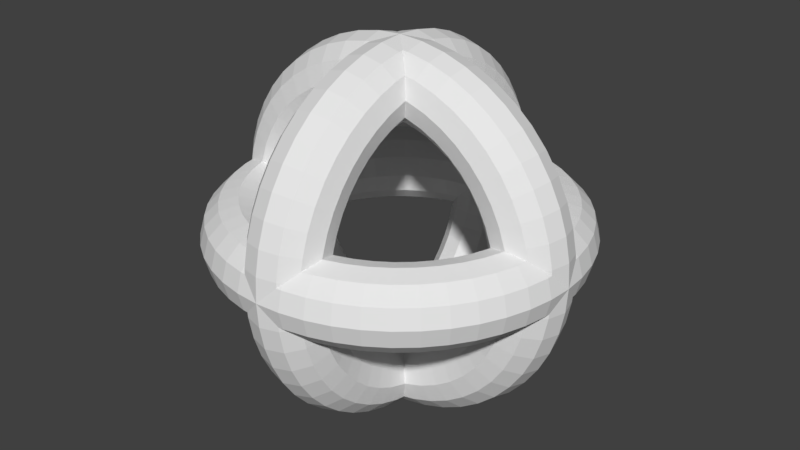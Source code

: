 # Source: Goal.blend  (saved by Blender 2.79.6; exported with 4.5.12 LTS)
import bpy
from mathutils import Matrix  # noqa: F401  (used for matrix-valued properties, if any)

bpy.ops.wm.read_factory_settings(use_empty=True)
scene = bpy.context.scene
scene.name = 'Scene'

# ---- collections
col_collection_1 = bpy.data.collections.new('Collection 1'); scene.collection.children.link(col_collection_1)

# ---- world
world_world = bpy.data.worlds.new('World'); scene.world = world_world
world_world.color = (0.05088, 0.05088, 0.05088)
world_world.use_sun_shadow = False
world_world.sun_shadow_jitter_overblur = 0.0

# ---- meshes
me_torus = bpy.data.meshes.new('Torus')
me_torus.from_pydata([(0.5, 0.0, 0.5), (0.4866, 0.0, 0.55), (0.45, 0.0, 0.5866), (0.4, 0.0, 0.6), (0.35, 0.0, 0.5866), (0.3134, 0.0, 0.55), (0.3134, 0.0, 0.45), (0.35, 0.0, 0.4134), (0.4, 0.0, 0.4), (0.45, 0.0, 0.4134), (0.4866, 0.0, 0.45), (0.4957, 0.06526, 0.5), (0.4824, 0.06351, 0.55), (0.4462, 0.05874, 0.5866), (0.3966, 0.05221, 0.6), (0.347, 0.04568, 0.5866), (0.3107, 0.04091, 0.55), (0.2974, 0.03916, 0.5), (0.3107, 0.04091, 0.45), (0.347, 0.04568, 0.4134), (0.3966, 0.05221, 0.4), (0.4462, 0.05874, 0.4134), (0.4824, 0.06351, 0.45), (0.483, 0.1294, 0.5), (0.47, 0.1259, 0.55), (0.4347, 0.1165, 0.5866), (0.3864, 0.1035, 0.6), (0.3381, 0.09059, 0.5866), (0.3027, 0.08111, 0.55), (0.2898, 0.07765, 0.5), (0.3027, 0.08111, 0.45), (0.3381, 0.09059, 0.4134), (0.3864, 0.1035, 0.4), (0.4347, 0.1165, 0.4134), (0.47, 0.1259, 0.45), (0.4619, 0.1913, 0.5), (0.4496, 0.1862, 0.55), (0.4157, 0.1722, 0.5866), (0.3696, 0.1531, 0.6), (0.3234, 0.1339, 0.5866), (0.2895, 0.1199, 0.55), (0.2772, 0.1148, 0.5), (0.2895, 0.1199, 0.45), (0.3234, 0.1339, 0.4134), (0.3696, 0.1531, 0.4), (0.4157, 0.1722, 0.4134), (0.4496, 0.1862, 0.45), (0.433, 0.25, 0.5), (0.4214, 0.2433, 0.55), (0.3897, 0.225, 0.5866), (0.3464, 0.2, 0.6), (0.3031, 0.175, 0.5866), (0.2714, 0.1567, 0.55), (0.2598, 0.15, 0.5), (0.2714, 0.1567, 0.45), (0.3031, 0.175, 0.4134), (0.3464, 0.2, 0.4), (0.3897, 0.225, 0.4134), (0.4214, 0.2433, 0.45), (0.3967, 0.3044, 0.5), (0.386, 0.2962, 0.55), (0.357, 0.2739, 0.5866), (0.3173, 0.2435, 0.6), (0.2777, 0.2131, 0.5866), (0.2486, 0.1908, 0.55), (0.238, 0.1826, 0.5), (0.2486, 0.1908, 0.45), (0.2777, 0.2131, 0.4134), (0.3173, 0.2435, 0.4), (0.357, 0.2739, 0.4134), (0.386, 0.2962, 0.45), (0.3536, 0.3536, 0.5), (0.3441, 0.3441, 0.55), (0.3182, 0.3182, 0.5866), (0.2828, 0.2828, 0.6), (0.2475, 0.2475, 0.5866), (0.2216, 0.2216, 0.55), (0.2121, 0.2121, 0.5), (0.2216, 0.2216, 0.45), (0.2475, 0.2475, 0.4134), (0.2828, 0.2828, 0.4), (0.3182, 0.3182, 0.4134), (0.3441, 0.3441, 0.45), (0.3044, 0.3967, 0.5), (0.2962, 0.386, 0.55), (0.2739, 0.357, 0.5866), (0.2435, 0.3173, 0.6), (0.2131, 0.2777, 0.5866), (0.1908, 0.2486, 0.55), (0.1826, 0.238, 0.5), (0.1908, 0.2486, 0.45), (0.2131, 0.2777, 0.4134), (0.2435, 0.3173, 0.4), (0.2739, 0.357, 0.4134), (0.2962, 0.386, 0.45), (0.25, 0.433, 0.5), (0.2433, 0.4214, 0.55), (0.225, 0.3897, 0.5866), (0.2, 0.3464, 0.6), (0.175, 0.3031, 0.5866), (0.1567, 0.2714, 0.55), (0.15, 0.2598, 0.5), (0.1567, 0.2714, 0.45), (0.175, 0.3031, 0.4134), (0.2, 0.3464, 0.4), (0.225, 0.3897, 0.4134), (0.2433, 0.4214, 0.45), (0.1913, 0.4619, 0.5), (0.1862, 0.4496, 0.55), (0.1722, 0.4157, 0.5866), (0.1531, 0.3696, 0.6), (0.1339, 0.3234, 0.5866), (0.1199, 0.2895, 0.55), (0.1148, 0.2772, 0.5), (0.1199, 0.2895, 0.45), (0.1339, 0.3234, 0.4134), (0.1531, 0.3696, 0.4), (0.1722, 0.4157, 0.4134), (0.1862, 0.4496, 0.45), (0.1294, 0.483, 0.5), (0.1259, 0.47, 0.55), (0.1165, 0.4347, 0.5866), (0.1035, 0.3864, 0.6), (0.09059, 0.3381, 0.5866), (0.08111, 0.3027, 0.55), (0.07765, 0.2898, 0.5), (0.08111, 0.3027, 0.45), (0.09059, 0.3381, 0.4134), (0.1035, 0.3864, 0.4), (0.1165, 0.4347, 0.4134), (0.1259, 0.47, 0.45), (0.06526, 0.4957, 0.5), (0.06351, 0.4824, 0.55), (0.05874, 0.4462, 0.5866), (0.05221, 0.3966, 0.6), (0.04568, 0.347, 0.5866), (0.04091, 0.3107, 0.55), (0.03916, 0.2974, 0.5), (0.04091, 0.3107, 0.45), (0.04568, 0.347, 0.4134), (0.05221, 0.3966, 0.4), (0.05874, 0.4462, 0.4134), (0.06351, 0.4824, 0.45), (3.674e-08, 0.4866, 0.55), (3.397e-08, 0.45, 0.5866), (3.02e-08, 0.4, 0.6), (2.642e-08, 0.35, 0.5866), (2.366e-08, 0.3134, 0.55), (2.366e-08, 0.3134, 0.45), (2.642e-08, 0.35, 0.4134), (3.02e-08, 0.4, 0.4), (3.397e-08, 0.45, 0.4134), (3.674e-08, 0.4866, 0.45), (-0.06526, 0.4957, 0.5), (-0.06351, 0.4824, 0.55), (-0.05874, 0.4462, 0.5866), (-0.05221, 0.3966, 0.6), (-0.04568, 0.347, 0.5866), (-0.04091, 0.3107, 0.55), (-0.03916, 0.2974, 0.5), (-0.04091, 0.3107, 0.45), (-0.04568, 0.347, 0.4134), (-0.05221, 0.3966, 0.4), (-0.05874, 0.4462, 0.4134), (-0.06351, 0.4824, 0.45), (-0.1294, 0.483, 0.5), (-0.1259, 0.47, 0.55), (-0.1165, 0.4347, 0.5866), (-0.1035, 0.3864, 0.6), (-0.09059, 0.3381, 0.5866), (-0.08111, 0.3027, 0.55), (-0.07765, 0.2898, 0.5), (-0.08111, 0.3027, 0.45), (-0.09059, 0.3381, 0.4134), (-0.1035, 0.3864, 0.4), (-0.1165, 0.4347, 0.4134), (-0.1259, 0.47, 0.45), (-0.1913, 0.4619, 0.5), (-0.1862, 0.4496, 0.55), (-0.1722, 0.4157, 0.5866), (-0.1531, 0.3696, 0.6), (-0.1339, 0.3234, 0.5866), (-0.1199, 0.2895, 0.55), (-0.1148, 0.2772, 0.5), (-0.1199, 0.2895, 0.45), (-0.1339, 0.3234, 0.4134), (-0.1531, 0.3696, 0.4), (-0.1722, 0.4157, 0.4134), (-0.1862, 0.4496, 0.45), (-0.25, 0.433, 0.5), (-0.2433, 0.4214, 0.55), (-0.225, 0.3897, 0.5866), (-0.2, 0.3464, 0.6), (-0.175, 0.3031, 0.5866), (-0.1567, 0.2714, 0.55), (-0.15, 0.2598, 0.5), (-0.1567, 0.2714, 0.45), (-0.175, 0.3031, 0.4134), (-0.2, 0.3464, 0.4), (-0.225, 0.3897, 0.4134), (-0.2433, 0.4214, 0.45), (-0.3044, 0.3967, 0.5), (-0.2962, 0.386, 0.55), (-0.2739, 0.357, 0.5866), (-0.2435, 0.3173, 0.6), (-0.2131, 0.2777, 0.5866), (-0.1908, 0.2486, 0.55), (-0.1826, 0.238, 0.5), (-0.1908, 0.2486, 0.45), (-0.2131, 0.2777, 0.4134), (-0.2435, 0.3173, 0.4), (-0.2739, 0.357, 0.4134), (-0.2962, 0.386, 0.45), (-0.3536, 0.3536, 0.5), (-0.3441, 0.3441, 0.55), (-0.3182, 0.3182, 0.5866), (-0.2828, 0.2828, 0.6), (-0.2475, 0.2475, 0.5866), (-0.2216, 0.2216, 0.55), (-0.2121, 0.2121, 0.5), (-0.2216, 0.2216, 0.45), (-0.2475, 0.2475, 0.4134), (-0.2828, 0.2828, 0.4), (-0.3182, 0.3182, 0.4134), (-0.3441, 0.3441, 0.45), (-0.3967, 0.3044, 0.5), (-0.386, 0.2962, 0.55), (-0.357, 0.2739, 0.5866), (-0.3173, 0.2435, 0.6), (-0.2777, 0.2131, 0.5866), (-0.2486, 0.1908, 0.55), (-0.238, 0.1826, 0.5), (-0.2486, 0.1908, 0.45), (-0.2777, 0.2131, 0.4134), (-0.3173, 0.2435, 0.4), (-0.357, 0.2739, 0.4134), (-0.386, 0.2962, 0.45), (-0.433, 0.25, 0.5), (-0.4214, 0.2433, 0.55), (-0.3897, 0.225, 0.5866), (-0.3464, 0.2, 0.6), (-0.3031, 0.175, 0.5866), (-0.2714, 0.1567, 0.55), (-0.2598, 0.15, 0.5), (-0.2714, 0.1567, 0.45), (-0.3031, 0.175, 0.4134), (-0.3464, 0.2, 0.4), (-0.3897, 0.225, 0.4134), (-0.4214, 0.2433, 0.45), (-0.4619, 0.1913, 0.5), (-0.4496, 0.1862, 0.55), (-0.4157, 0.1722, 0.5866), (-0.3696, 0.1531, 0.6), (-0.3234, 0.1339, 0.5866), (-0.2895, 0.1199, 0.55), (-0.2772, 0.1148, 0.5), (-0.2895, 0.1199, 0.45), (-0.3234, 0.1339, 0.4134), (-0.3696, 0.1531, 0.4), (-0.4157, 0.1722, 0.4134), (-0.4496, 0.1862, 0.45), (-0.483, 0.1294, 0.5), (-0.47, 0.1259, 0.55), (-0.4347, 0.1165, 0.5866), (-0.3864, 0.1035, 0.6), (-0.3381, 0.09059, 0.5866), (-0.3027, 0.08111, 0.55), (-0.2898, 0.07765, 0.5), (-0.3027, 0.08111, 0.45), (-0.3381, 0.09059, 0.4134), (-0.3864, 0.1035, 0.4), (-0.4347, 0.1165, 0.4134), (-0.47, 0.1259, 0.45), (-0.4957, 0.06526, 0.5), (-0.4824, 0.06351, 0.55), (-0.4462, 0.05874, 0.5866), (-0.3966, 0.05221, 0.6), (-0.347, 0.04568, 0.5866), (-0.3107, 0.04091, 0.55), (-0.2974, 0.03916, 0.5), (-0.3107, 0.04091, 0.45), (-0.347, 0.04568, 0.4134), (-0.3966, 0.05221, 0.4), (-0.4462, 0.05874, 0.4134), (-0.4824, 0.06351, 0.45), (-0.4866, 4.254e-08, 0.55), (-0.45, 3.934e-08, 0.5866), (-0.4, 3.497e-08, 0.6), (-0.35, 3.06e-08, 0.5866), (-0.3134, 2.74e-08, 0.55), (-0.3134, 2.74e-08, 0.45), (-0.35, 3.06e-08, 0.4134), (-0.4, 3.497e-08, 0.4), (-0.45, 3.934e-08, 0.4134), (-0.4866, 4.254e-08, 0.45), (-0.4957, -0.06526, 0.5), (-0.4824, -0.06351, 0.55), (-0.4462, -0.05874, 0.5866), (-0.3966, -0.05221, 0.6), (-0.347, -0.04568, 0.5866), (-0.3107, -0.04091, 0.55), (-0.2974, -0.03916, 0.5), (-0.3107, -0.04091, 0.45), (-0.347, -0.04568, 0.4134), (-0.3966, -0.05221, 0.4), (-0.4462, -0.05874, 0.4134), (-0.4824, -0.06351, 0.45), (-0.483, -0.1294, 0.5), (-0.47, -0.1259, 0.55), (-0.4347, -0.1165, 0.5866), (-0.3864, -0.1035, 0.6), (-0.3381, -0.09059, 0.5866), (-0.3027, -0.08111, 0.55), (-0.2898, -0.07765, 0.5), (-0.3027, -0.08111, 0.45), (-0.3381, -0.09059, 0.4134), (-0.3864, -0.1035, 0.4), (-0.4347, -0.1165, 0.4134), (-0.47, -0.1259, 0.45), (-0.4619, -0.1913, 0.5), (-0.4496, -0.1862, 0.55), (-0.4157, -0.1722, 0.5866), (-0.3696, -0.1531, 0.6), (-0.3234, -0.1339, 0.5866), (-0.2895, -0.1199, 0.55), (-0.2772, -0.1148, 0.5), (-0.2895, -0.1199, 0.45), (-0.3234, -0.1339, 0.4134), (-0.3696, -0.1531, 0.4), (-0.4157, -0.1722, 0.4134), (-0.4496, -0.1862, 0.45), (-0.433, -0.25, 0.5), (-0.4214, -0.2433, 0.55), (-0.3897, -0.225, 0.5866), (-0.3464, -0.2, 0.6), (-0.3031, -0.175, 0.5866), (-0.2714, -0.1567, 0.55), (-0.2598, -0.15, 0.5), (-0.2714, -0.1567, 0.45), (-0.3031, -0.175, 0.4134), (-0.3464, -0.2, 0.4), (-0.3897, -0.225, 0.4134), (-0.4214, -0.2433, 0.45), (-0.3967, -0.3044, 0.5), (-0.386, -0.2962, 0.55), (-0.357, -0.2739, 0.5866), (-0.3173, -0.2435, 0.6), (-0.2777, -0.2131, 0.5866), (-0.2486, -0.1908, 0.55), (-0.238, -0.1826, 0.5), (-0.2486, -0.1908, 0.45), (-0.2777, -0.2131, 0.4134), (-0.3173, -0.2435, 0.4), (-0.357, -0.2739, 0.4134), (-0.386, -0.2962, 0.45), (-0.3536, -0.3536, 0.5), (-0.3441, -0.3441, 0.55), (-0.3182, -0.3182, 0.5866), (-0.2828, -0.2828, 0.6), (-0.2475, -0.2475, 0.5866), (-0.2216, -0.2216, 0.55), (-0.2121, -0.2121, 0.5), (-0.2216, -0.2216, 0.45), (-0.2475, -0.2475, 0.4134), (-0.2828, -0.2828, 0.4), (-0.3182, -0.3182, 0.4134), (-0.3441, -0.3441, 0.45), (-0.3044, -0.3967, 0.5), (-0.2962, -0.386, 0.55), (-0.2739, -0.357, 0.5866), (-0.2435, -0.3173, 0.6), (-0.2131, -0.2777, 0.5866), (-0.1908, -0.2486, 0.55), (-0.1826, -0.238, 0.5), (-0.1908, -0.2486, 0.45), (-0.2131, -0.2777, 0.4134), (-0.2435, -0.3173, 0.4), (-0.2739, -0.357, 0.4134), (-0.2962, -0.386, 0.45), (-0.25, -0.433, 0.5), (-0.2433, -0.4214, 0.55), (-0.225, -0.3897, 0.5866), (-0.2, -0.3464, 0.6), (-0.175, -0.3031, 0.5866), (-0.1567, -0.2714, 0.55), (-0.15, -0.2598, 0.5), (-0.1567, -0.2714, 0.45), (-0.175, -0.3031, 0.4134), (-0.2, -0.3464, 0.4), (-0.225, -0.3897, 0.4134), (-0.2433, -0.4214, 0.45), (-0.1913, -0.4619, 0.5), (-0.1862, -0.4496, 0.55), (-0.1722, -0.4157, 0.5866), (-0.1531, -0.3696, 0.6), (-0.1339, -0.3234, 0.5866), (-0.1199, -0.2895, 0.55), (-0.1148, -0.2772, 0.5), (-0.1199, -0.2895, 0.45), (-0.1339, -0.3234, 0.4134), (-0.1531, -0.3696, 0.4), (-0.1722, -0.4157, 0.4134), (-0.1862, -0.4496, 0.45), (-0.1294, -0.483, 0.5), (-0.1259, -0.47, 0.55), (-0.1165, -0.4347, 0.5866), (-0.1035, -0.3864, 0.6), (-0.09059, -0.3381, 0.5866), (-0.08111, -0.3027, 0.55), (-0.07765, -0.2898, 0.5), (-0.08111, -0.3027, 0.45), (-0.09059, -0.3381, 0.4134), (-0.1035, -0.3864, 0.4), (-0.1165, -0.4347, 0.4134), (-0.1259, -0.47, 0.45), (-0.06526, -0.4957, 0.5), (-0.06351, -0.4824, 0.55), (-0.05874, -0.4462, 0.5866), (-0.05221, -0.3966, 0.6), (-0.04568, -0.347, 0.5866), (-0.04091, -0.3107, 0.55), (-0.03916, -0.2974, 0.5), (-0.04091, -0.3107, 0.45), (-0.04568, -0.347, 0.4134), (-0.05221, -0.3966, 0.4), (-0.05874, -0.4462, 0.4134), (-0.06351, -0.4824, 0.45), (3.674e-08, -0.4866, 0.55), (3.397e-08, -0.45, 0.5866), (3.02e-08, -0.4, 0.6), (2.642e-08, -0.35, 0.5866), (2.366e-08, -0.3134, 0.55), (2.366e-08, -0.3134, 0.45), (2.642e-08, -0.35, 0.4134), (3.02e-08, -0.4, 0.4), (3.397e-08, -0.45, 0.4134), (3.674e-08, -0.4866, 0.45), (0.06526, -0.4957, 0.5), (0.06351, -0.4824, 0.55), (0.05874, -0.4462, 0.5866), (0.05221, -0.3966, 0.6), (0.04568, -0.347, 0.5866), (0.04091, -0.3107, 0.55), (0.03916, -0.2974, 0.5), (0.04091, -0.3107, 0.45), (0.04568, -0.347, 0.4134), (0.05221, -0.3966, 0.4), (0.05874, -0.4462, 0.4134), (0.06351, -0.4824, 0.45), (0.1294, -0.483, 0.5), (0.1259, -0.47, 0.55), (0.1165, -0.4347, 0.5866), (0.1035, -0.3864, 0.6), (0.09059, -0.3381, 0.5866), (0.08111, -0.3027, 0.55), (0.07765, -0.2898, 0.5), (0.08111, -0.3027, 0.45), (0.09059, -0.3381, 0.4134), (0.1035, -0.3864, 0.4), (0.1165, -0.4347, 0.4134), (0.1259, -0.47, 0.45), (0.1913, -0.4619, 0.5), (0.1862, -0.4496, 0.55), (0.1722, -0.4157, 0.5866), (0.1531, -0.3696, 0.6), (0.1339, -0.3234, 0.5866), (0.1199, -0.2895, 0.55), (0.1148, -0.2772, 0.5), (0.1199, -0.2895, 0.45), (0.1339, -0.3234, 0.4134), (0.1531, -0.3696, 0.4), (0.1722, -0.4157, 0.4134), (0.1862, -0.4496, 0.45), (0.25, -0.433, 0.5), (0.2433, -0.4214, 0.55), (0.225, -0.3897, 0.5866), (0.2, -0.3464, 0.6), (0.175, -0.3031, 0.5866), (0.1567, -0.2714, 0.55), (0.15, -0.2598, 0.5), (0.1567, -0.2714, 0.45), (0.175, -0.3031, 0.4134), (0.2, -0.3464, 0.4), (0.225, -0.3897, 0.4134), (0.2433, -0.4214, 0.45), (0.3044, -0.3967, 0.5), (0.2962, -0.386, 0.55), (0.2739, -0.357, 0.5866), (0.2435, -0.3173, 0.6), (0.2131, -0.2777, 0.5866), (0.1908, -0.2486, 0.55), (0.1826, -0.238, 0.5), (0.1908, -0.2486, 0.45), (0.2131, -0.2777, 0.4134), (0.2435, -0.3173, 0.4), (0.2739, -0.357, 0.4134), (0.2962, -0.386, 0.45), (0.3536, -0.3536, 0.5), (0.3441, -0.3441, 0.55), (0.3182, -0.3182, 0.5866), (0.2828, -0.2828, 0.6), (0.2475, -0.2475, 0.5866), (0.2216, -0.2216, 0.55), (0.2121, -0.2121, 0.5), (0.2216, -0.2216, 0.45), (0.2475, -0.2475, 0.4134), (0.2828, -0.2828, 0.4), (0.3182, -0.3182, 0.4134), (0.3441, -0.3441, 0.45), (0.3967, -0.3044, 0.5), (0.386, -0.2962, 0.55), (0.357, -0.2739, 0.5866), (0.3173, -0.2435, 0.6), (0.2777, -0.2131, 0.5866), (0.2486, -0.1908, 0.55), (0.238, -0.1826, 0.5), (0.2486, -0.1908, 0.45), (0.2777, -0.2131, 0.4134), (0.3173, -0.2435, 0.4), (0.357, -0.2739, 0.4134), (0.386, -0.2962, 0.45), (0.433, -0.25, 0.5), (0.4214, -0.2433, 0.55), (0.3897, -0.225, 0.5866), (0.3464, -0.2, 0.6), (0.3031, -0.175, 0.5866), (0.2714, -0.1567, 0.55), (0.2598, -0.15, 0.5), (0.2714, -0.1567, 0.45), (0.3031, -0.175, 0.4134), (0.3464, -0.2, 0.4), (0.3897, -0.225, 0.4134), (0.4214, -0.2433, 0.45), (0.4619, -0.1913, 0.5), (0.4496, -0.1862, 0.55), (0.4157, -0.1722, 0.5866), (0.3696, -0.1531, 0.6), (0.3234, -0.1339, 0.5866), (0.2895, -0.1199, 0.55), (0.2772, -0.1148, 0.5), (0.2895, -0.1199, 0.45), (0.3234, -0.1339, 0.4134), (0.3696, -0.1531, 0.4), (0.4157, -0.1722, 0.4134), (0.4496, -0.1862, 0.45), (0.483, -0.1294, 0.5), (0.47, -0.1259, 0.55), (0.4347, -0.1165, 0.5866), (0.3864, -0.1035, 0.6), (0.3381, -0.09059, 0.5866), (0.3027, -0.08111, 0.55), (0.2898, -0.07765, 0.5), (0.3027, -0.08111, 0.45), (0.3381, -0.09059, 0.4134), (0.3864, -0.1035, 0.4), (0.4347, -0.1165, 0.4134), (0.47, -0.1259, 0.45), (0.4957, -0.06526, 0.5), (0.4824, -0.06351, 0.55), (0.4462, -0.05874, 0.5866), (0.3966, -0.05221, 0.6), (0.347, -0.04568, 0.5866), (0.3107, -0.04091, 0.55), (0.2974, -0.03916, 0.5), (0.3107, -0.04091, 0.45), (0.347, -0.04568, 0.4134), (0.3966, -0.05221, 0.4), (0.4462, -0.05874, 0.4134), (0.4824, -0.06351, 0.45), (-4.768e-08, 1.421e-15, 0.0), (0.05, 1.421e-15, 0.0134), (0.0866, 1.421e-15, 0.05), (0.1, 1.421e-15, 0.1), (0.0866, 1.421e-15, 0.15), (0.05, 1.421e-15, 0.1866), (-2.384e-08, 1.421e-15, 0.2), (-0.05, 1.421e-15, 0.1866), (-0.0866, 1.421e-15, 0.15), (-0.1, 1.421e-15, 0.1), (-0.0866, 1.421e-15, 0.05), (-0.05, 1.421e-15, 0.0134), (-4.768e-08, 0.06526, 0.004278), (0.05, 0.06351, 0.01756), (0.0866, 0.05874, 0.05385), (0.1, 0.05221, 0.1034), (0.0866, 0.04568, 0.153), (0.05, 0.04091, 0.1893), (-2.384e-08, 0.03916, 0.2026), (-0.05, 0.04091, 0.1893), (-0.0866, 0.04568, 0.153), (-0.1, 0.05221, 0.1034), (-0.0866, 0.05874, 0.05385), (-0.05, 0.06351, 0.01756), (-4.768e-08, 0.1294, 0.01704), (0.05, 0.1259, 0.02998), (0.0866, 0.1165, 0.06533), (0.1, 0.1035, 0.1136), (0.0866, 0.09059, 0.1619), (0.05, 0.08111, 0.1973), (-2.384e-08, 0.07765, 0.2102), (-0.05, 0.08111, 0.1973), (-0.0866, 0.09059, 0.1619), (-0.1, 0.1035, 0.1136), (-0.0866, 0.1165, 0.06533), (-0.05, 0.1259, 0.02998), (-4.768e-08, 0.1913, 0.03806), (0.05, 0.1862, 0.05044), (0.0866, 0.1722, 0.08425), (0.1, 0.1531, 0.1304), (0.0866, 0.1339, 0.1766), (0.05, 0.1199, 0.2105), (-2.384e-08, 0.1148, 0.2228), (-0.05, 0.1199, 0.2105), (-0.0866, 0.1339, 0.1766), (-0.1, 0.1531, 0.1304), (-0.0866, 0.1722, 0.08425), (-0.05, 0.1862, 0.05044), (-4.768e-08, 0.25, 0.06699), (0.05, 0.2433, 0.07859), (0.0866, 0.225, 0.1103), (0.1, 0.2, 0.1536), (0.0866, 0.175, 0.1969), (0.05, 0.1567, 0.2286), (-2.384e-08, 0.15, 0.2402), (-0.05, 0.1567, 0.2286), (-0.0866, 0.175, 0.1969), (-0.1, 0.2, 0.1536), (-0.0866, 0.225, 0.1103), (-0.05, 0.2433, 0.07859), (-2.384e-08, 0.3044, 0.1033), (0.05, 0.2962, 0.114), (0.0866, 0.2739, 0.143), (0.1, 0.2435, 0.1827), (0.0866, 0.2131, 0.2223), (0.05, 0.1908, 0.2514), (-2.384e-08, 0.1826, 0.262), (-0.05, 0.1908, 0.2514), (-0.0866, 0.2131, 0.2223), (-0.1, 0.2435, 0.1827), (-0.0866, 0.2739, 0.143), (-0.05, 0.2962, 0.114), (-2.384e-08, 0.3536, 0.1464), (0.05, 0.3441, 0.1559), (0.0866, 0.3182, 0.1818), (0.1, 0.2828, 0.2172), (0.0866, 0.2475, 0.2525), (0.05, 0.2216, 0.2784), (-2.384e-08, 0.2121, 0.2879), (-0.05, 0.2216, 0.2784), (-0.0866, 0.2475, 0.2525), (-0.1, 0.2828, 0.2172), (-0.0866, 0.3182, 0.1818), (-0.05, 0.3441, 0.1559), (-2.384e-08, 0.3967, 0.1956), (0.05, 0.386, 0.2038), (0.0866, 0.357, 0.2261), (0.1, 0.3173, 0.2565), (0.0866, 0.2777, 0.2869), (0.05, 0.2486, 0.3092), (-2.384e-08, 0.238, 0.3174), (-0.05, 0.2486, 0.3092), (-0.0866, 0.2777, 0.2869), (-0.1, 0.3173, 0.2565), (-0.0866, 0.357, 0.2261), (-0.05, 0.386, 0.2038), (-2.384e-08, 0.433, 0.25), (0.05, 0.4214, 0.2567), (0.0866, 0.3897, 0.275), (0.1, 0.3464, 0.3), (0.0866, 0.3031, 0.325), (0.05, 0.2714, 0.3433), (-2.384e-08, 0.2598, 0.35), (-0.05, 0.2714, 0.3433), (-0.0866, 0.3031, 0.325), (-0.1, 0.3464, 0.3), (-0.0866, 0.3897, 0.275), (-0.05, 0.4214, 0.2567), (-2.384e-08, 0.4619, 0.3087), (0.05, 0.4496, 0.3138), (0.0866, 0.4157, 0.3278), (0.1, 0.3696, 0.3469), (0.0866, 0.3234, 0.3661), (0.05, 0.2895, 0.3801), (-2.384e-08, 0.2772, 0.3852), (-0.05, 0.2895, 0.3801), (-0.0866, 0.3234, 0.3661), (-0.1, 0.3696, 0.3469), (-0.0866, 0.4157, 0.3278), (-0.05, 0.4496, 0.3138), (-2.384e-08, 0.483, 0.3706), (0.05, 0.47, 0.3741), (0.0866, 0.4347, 0.3835), (0.1, 0.3864, 0.3965), (0.0866, 0.3381, 0.4094), (0.05, 0.3027, 0.4189), (-1.788e-08, 0.2898, 0.4224), (-0.05, 0.3027, 0.4189), (-0.0866, 0.3381, 0.4094), (-0.1, 0.3864, 0.3965), (-0.0866, 0.4347, 0.3835), (-0.05, 0.47, 0.3741), (-1.788e-08, 0.4957, 0.4347), (0.05, 0.4824, 0.4365), (0.0866, 0.4462, 0.4413), (0.1, 0.3966, 0.4478), (0.0866, 0.347, 0.4543), (0.05, 0.3107, 0.4591), (-1.788e-08, 0.2974, 0.4608), (-0.05, 0.3107, 0.4591), (-0.0866, 0.347, 0.4543), (-0.1, 0.3966, 0.4478), (-0.0866, 0.4462, 0.4413), (-0.05, 0.4824, 0.4365), (-1.706e-08, 0.5, 0.5), (0.05, 0.4866, 0.5), (0.0866, 0.45, 0.5), (0.1, 0.4, 0.5), (0.0866, 0.35, 0.5), (0.05, 0.3134, 0.5), (-1.706e-08, 0.3, 0.5), (-0.05, 0.3134, 0.5), (-0.0866, 0.35, 0.5), (-0.1, 0.4, 0.5), (-0.0866, 0.45, 0.5), (-0.05, 0.4866, 0.5), (-1.192e-08, 0.4957, 0.5653), (0.05, 0.4824, 0.5635), (0.0866, 0.4462, 0.5587), (0.1, 0.3966, 0.5522), (0.0866, 0.347, 0.5457), (0.05, 0.3107, 0.5409), (-1.49e-08, 0.2974, 0.5392), (-0.05, 0.3107, 0.5409), (-0.0866, 0.347, 0.5457), (-0.1, 0.3966, 0.5522), (-0.0866, 0.4462, 0.5587), (-0.05, 0.4824, 0.5635), (-1.192e-08, 0.483, 0.6294), (0.05, 0.47, 0.6259), (0.0866, 0.4347, 0.6165), (0.1, 0.3864, 0.6035), (0.0866, 0.3381, 0.5906), (0.05, 0.3027, 0.5811), (-1.192e-08, 0.2898, 0.5776), (-0.05, 0.3027, 0.5811), (-0.0866, 0.3381, 0.5906), (-0.1, 0.3864, 0.6035), (-0.0866, 0.4347, 0.6165), (-0.05, 0.47, 0.6259), (-1.192e-08, 0.4619, 0.6913), (0.05, 0.4496, 0.6862), (0.0866, 0.4157, 0.6722), (0.1, 0.3696, 0.6531), (0.0866, 0.3234, 0.6339), (0.05, 0.2895, 0.6199), (-1.192e-08, 0.2772, 0.6148), (-0.05, 0.2895, 0.6199), (-0.0866, 0.3234, 0.6339), (-0.1, 0.3696, 0.6531), (-0.0866, 0.4157, 0.6722), (-0.05, 0.4496, 0.6862), (0.0, 0.433, 0.75), (0.05, 0.4214, 0.7433), (0.0866, 0.3897, 0.725), (0.1, 0.3464, 0.7), (0.0866, 0.3031, 0.675), (0.05, 0.2714, 0.6567), (-1.192e-08, 0.2598, 0.65), (-0.05, 0.2714, 0.6567), (-0.0866, 0.3031, 0.675), (-0.1, 0.3464, 0.7), (-0.0866, 0.3897, 0.725), (-0.05, 0.4214, 0.7433), (0.0, 0.3967, 0.8044), (0.05, 0.386, 0.7962), (0.0866, 0.357, 0.7739), (0.1, 0.3173, 0.7435), (0.0866, 0.2777, 0.7131), (0.05, 0.2486, 0.6908), (-1.192e-08, 0.238, 0.6826), (-0.05, 0.2486, 0.6908), (-0.0866, 0.2777, 0.7131), (-0.1, 0.3173, 0.7435), (-0.0866, 0.357, 0.7739), (-0.05, 0.386, 0.7962), (0.0, 0.3536, 0.8536), (0.05, 0.3441, 0.8441), (0.0866, 0.3182, 0.8182), (0.1, 0.2828, 0.7828), (0.0866, 0.2475, 0.7475), (0.05, 0.2216, 0.7216), (0.0, 0.2121, 0.7121), (-0.05, 0.2216, 0.7216), (-0.0866, 0.2475, 0.7475), (-0.1, 0.2828, 0.7828), (-0.0866, 0.3182, 0.8182), (-0.05, 0.3441, 0.8441), (0.0, 0.3044, 0.8967), (0.05, 0.2962, 0.886), (0.0866, 0.2739, 0.857), (0.1, 0.2435, 0.8173), (0.0866, 0.2131, 0.7777), (0.05, 0.1908, 0.7486), (0.0, 0.1826, 0.738), (-0.05, 0.1908, 0.7486), (-0.0866, 0.2131, 0.7777), (-0.1, 0.2435, 0.8173), (-0.0866, 0.2739, 0.857), (-0.05, 0.2962, 0.886), (0.0, 0.25, 0.933), (0.05, 0.2433, 0.9214), (0.0866, 0.225, 0.8897), (0.1, 0.2, 0.8464), (0.0866, 0.175, 0.8031), (0.05, 0.1567, 0.7714), (0.0, 0.15, 0.7598), (-0.05, 0.1567, 0.7714), (-0.0866, 0.175, 0.8031), (-0.1, 0.2, 0.8464), (-0.0866, 0.225, 0.8897), (-0.05, 0.2433, 0.9214), (0.0, 0.1913, 0.9619), (0.05, 0.1862, 0.9496), (0.0866, 0.1722, 0.9157), (0.1, 0.1531, 0.8696), (0.0866, 0.1339, 0.8234), (0.05, 0.1199, 0.7895), (0.0, 0.1148, 0.7772), (-0.05, 0.1199, 0.7895), (-0.0866, 0.1339, 0.8234), (-0.1, 0.1531, 0.8696), (-0.0866, 0.1722, 0.9157), (-0.05, 0.1862, 0.9496), (0.0, 0.1294, 0.983), (0.05, 0.1259, 0.97), (0.0866, 0.1165, 0.9347), (0.1, 0.1035, 0.8864), (0.0866, 0.09059, 0.8381), (0.05, 0.08111, 0.8027), (0.0, 0.07765, 0.7898), (-0.05, 0.08111, 0.8027), (-0.0866, 0.09059, 0.8381), (-0.1, 0.1035, 0.8864), (-0.0866, 0.1165, 0.9347), (-0.05, 0.1259, 0.97), (0.0, 0.06526, 0.9957), (0.05, 0.06351, 0.9824), (0.0866, 0.05874, 0.9462), (0.1, 0.05221, 0.8966), (0.0866, 0.04568, 0.847), (0.05, 0.04091, 0.8107), (0.0, 0.03916, 0.7974), (-0.05, 0.04091, 0.8107), (-0.0866, 0.04568, 0.847), (-0.1, 0.05221, 0.8966), (-0.0866, 0.05874, 0.9462), (-0.05, 0.06351, 0.9824), (0.0, 4.371e-08, 1.0), (0.05, 4.254e-08, 0.9866), (0.0866, 3.934e-08, 0.95), (0.1, 3.497e-08, 0.9), (0.0866, 3.06e-08, 0.85), (0.05, 2.74e-08, 0.8134), (0.0, 2.623e-08, 0.8), (-0.05, 2.74e-08, 0.8134), (-0.0866, 3.06e-08, 0.85), (-0.1, 3.497e-08, 0.9), (-0.0866, 3.934e-08, 0.95), (-0.05, 4.254e-08, 0.9866), (0.0, -0.06526, 0.9957), (0.05, -0.06351, 0.9824), (0.0866, -0.05874, 0.9462), (0.1, -0.05221, 0.8966), (0.0866, -0.04568, 0.847), (0.05, -0.04091, 0.8107), (0.0, -0.03916, 0.7974), (-0.05, -0.04091, 0.8107), (-0.0866, -0.04568, 0.847), (-0.1, -0.05221, 0.8966), (-0.0866, -0.05874, 0.9462), (-0.05, -0.06351, 0.9824), (0.0, -0.1294, 0.983), (0.05, -0.1259, 0.97), (0.0866, -0.1165, 0.9347), (0.1, -0.1035, 0.8864), (0.0866, -0.09059, 0.8381), (0.05, -0.08111, 0.8027), (0.0, -0.07765, 0.7898), (-0.05, -0.08111, 0.8027), (-0.0866, -0.09059, 0.8381), (-0.1, -0.1035, 0.8864), (-0.0866, -0.1165, 0.9347), (-0.05, -0.1259, 0.97), (0.0, -0.1913, 0.9619), (0.05, -0.1862, 0.9496), (0.0866, -0.1722, 0.9157), (0.1, -0.1531, 0.8696), (0.0866, -0.1339, 0.8234), (0.05, -0.1199, 0.7895), (0.0, -0.1148, 0.7772), (-0.05, -0.1199, 0.7895), (-0.0866, -0.1339, 0.8234), (-0.1, -0.1531, 0.8696), (-0.0866, -0.1722, 0.9157), (-0.05, -0.1862, 0.9496), (0.0, -0.25, 0.933), (0.05, -0.2433, 0.9214), (0.0866, -0.225, 0.8897), (0.1, -0.2, 0.8464), (0.0866, -0.175, 0.8031), (0.05, -0.1567, 0.7714), (0.0, -0.15, 0.7598), (-0.05, -0.1567, 0.7714), (-0.0866, -0.175, 0.8031), (-0.1, -0.2, 0.8464), (-0.0866, -0.225, 0.8897), (-0.05, -0.2433, 0.9214), (0.0, -0.3044, 0.8967), (0.05, -0.2962, 0.886), (0.0866, -0.2739, 0.857), (0.1, -0.2435, 0.8173), (0.0866, -0.2131, 0.7777), (0.05, -0.1908, 0.7486), (0.0, -0.1826, 0.738), (-0.05, -0.1908, 0.7486), (-0.0866, -0.2131, 0.7777), (-0.1, -0.2435, 0.8173), (-0.0866, -0.2739, 0.857), (-0.05, -0.2962, 0.886), (0.0, -0.3536, 0.8536), (0.05, -0.3441, 0.8441), (0.0866, -0.3182, 0.8182), (0.1, -0.2828, 0.7828), (0.0866, -0.2475, 0.7475), (0.05, -0.2216, 0.7216), (0.0, -0.2121, 0.7121), (-0.05, -0.2216, 0.7216), (-0.0866, -0.2475, 0.7475), (-0.1, -0.2828, 0.7828), (-0.0866, -0.3182, 0.8182), (-0.05, -0.3441, 0.8441), (0.0, -0.3967, 0.8044), (0.05, -0.386, 0.7962), (0.0866, -0.357, 0.7739), (0.1, -0.3173, 0.7435), (0.0866, -0.2777, 0.7131), (0.05, -0.2486, 0.6908), (-1.192e-08, -0.238, 0.6826), (-0.05, -0.2486, 0.6908), (-0.0866, -0.2777, 0.7131), (-0.1, -0.3173, 0.7435), (-0.0866, -0.357, 0.7739), (-0.05, -0.386, 0.7962), (0.0, -0.433, 0.75), (0.05, -0.4214, 0.7433), (0.0866, -0.3897, 0.725), (0.1, -0.3464, 0.7), (0.0866, -0.3031, 0.675), (0.05, -0.2714, 0.6567), (-1.192e-08, -0.2598, 0.65), (-0.05, -0.2714, 0.6567), (-0.0866, -0.3031, 0.675), (-0.1, -0.3464, 0.7), (-0.0866, -0.3897, 0.725), (-0.05, -0.4214, 0.7433), (-1.192e-08, -0.4619, 0.6913), (0.05, -0.4496, 0.6862), (0.0866, -0.4157, 0.6722), (0.1, -0.3696, 0.6531), (0.0866, -0.3234, 0.6339), (0.05, -0.2895, 0.6199), (-1.192e-08, -0.2772, 0.6148), (-0.05, -0.2895, 0.6199), (-0.0866, -0.3234, 0.6339), (-0.1, -0.3696, 0.6531), (-0.0866, -0.4157, 0.6722), (-0.05, -0.4496, 0.6862), (-1.192e-08, -0.483, 0.6294), (0.05, -0.47, 0.6259), (0.0866, -0.4347, 0.6165), (0.1, -0.3864, 0.6035), (0.0866, -0.3381, 0.5906), (0.05, -0.3027, 0.5811), (-1.192e-08, -0.2898, 0.5776), (-0.05, -0.3027, 0.5811), (-0.0866, -0.3381, 0.5906), (-0.1, -0.3864, 0.6035), (-0.0866, -0.4347, 0.6165), (-0.05, -0.47, 0.6259), (-1.192e-08, -0.4957, 0.5653), (0.05, -0.4824, 0.5635), (0.0866, -0.4462, 0.5587), (0.1, -0.3966, 0.5522), (0.0866, -0.347, 0.5457), (0.05, -0.3107, 0.5409), (-1.49e-08, -0.2974, 0.5392), (-0.05, -0.3107, 0.5409), (-0.0866, -0.347, 0.5457), (-0.1, -0.3966, 0.5522), (-0.0866, -0.4462, 0.5587), (-0.05, -0.4824, 0.5635), (-1.706e-08, -0.5, 0.5), (0.05, -0.4866, 0.5), (0.0866, -0.45, 0.5), (0.1, -0.4, 0.5), (0.0866, -0.35, 0.5), (0.05, -0.3134, 0.5), (-1.706e-08, -0.3, 0.5), (-0.05, -0.3134, 0.5), (-0.0866, -0.35, 0.5), (-0.1, -0.4, 0.5), (-0.0866, -0.45, 0.5), (-0.05, -0.4866, 0.5), (-1.788e-08, -0.4957, 0.4347), (0.05, -0.4824, 0.4365), (0.0866, -0.4462, 0.4413), (0.1, -0.3966, 0.4478), (0.0866, -0.347, 0.4543), (0.05, -0.3107, 0.4591), (-1.788e-08, -0.2974, 0.4608), (-0.05, -0.3107, 0.4591), (-0.0866, -0.347, 0.4543), (-0.1, -0.3966, 0.4478), (-0.0866, -0.4462, 0.4413), (-0.05, -0.4824, 0.4365), (-2.384e-08, -0.483, 0.3706), (0.05, -0.47, 0.3741), (0.0866, -0.4347, 0.3835), (0.1, -0.3864, 0.3965), (0.0866, -0.3381, 0.4094), (0.05, -0.3027, 0.4189), (-1.788e-08, -0.2898, 0.4224), (-0.05, -0.3027, 0.4189), (-0.0866, -0.3381, 0.4094), (-0.1, -0.3864, 0.3965), (-0.0866, -0.4347, 0.3835), (-0.05, -0.47, 0.3741), (-2.384e-08, -0.4619, 0.3087), (0.05, -0.4496, 0.3138), (0.0866, -0.4157, 0.3278), (0.1, -0.3696, 0.3469), (0.0866, -0.3234, 0.3661), (0.05, -0.2895, 0.3801), (-2.384e-08, -0.2772, 0.3852), (-0.05, -0.2895, 0.3801), (-0.0866, -0.3234, 0.3661), (-0.1, -0.3696, 0.3469), (-0.0866, -0.4157, 0.3278), (-0.05, -0.4496, 0.3138), (-2.384e-08, -0.433, 0.25), (0.05, -0.4214, 0.2567), (0.0866, -0.3897, 0.275), (0.1, -0.3464, 0.3), (0.0866, -0.3031, 0.325), (0.05, -0.2714, 0.3433), (-2.384e-08, -0.2598, 0.35), (-0.05, -0.2714, 0.3433), (-0.0866, -0.3031, 0.325), (-0.1, -0.3464, 0.3), (-0.0866, -0.3897, 0.275), (-0.05, -0.4214, 0.2567), (-2.384e-08, -0.3967, 0.1956), (0.05, -0.386, 0.2038), (0.0866, -0.357, 0.2261), (0.1, -0.3173, 0.2565), (0.0866, -0.2777, 0.2869), (0.05, -0.2486, 0.3092), (-2.384e-08, -0.238, 0.3174), (-0.05, -0.2486, 0.3092), (-0.0866, -0.2777, 0.2869), (-0.1, -0.3173, 0.2565), (-0.0866, -0.357, 0.2261), (-0.05, -0.386, 0.2038), (-2.384e-08, -0.3536, 0.1464), (0.05, -0.3441, 0.1559), (0.0866, -0.3182, 0.1818), (0.1, -0.2828, 0.2172), (0.0866, -0.2475, 0.2525), (0.05, -0.2216, 0.2784), (-2.384e-08, -0.2121, 0.2879), (-0.05, -0.2216, 0.2784), (-0.0866, -0.2475, 0.2525), (-0.1, -0.2828, 0.2172), (-0.0866, -0.3182, 0.1818), (-0.05, -0.3441, 0.1559), (-2.384e-08, -0.3044, 0.1033), (0.05, -0.2962, 0.114), (0.0866, -0.2739, 0.143), (0.1, -0.2435, 0.1827), (0.0866, -0.2131, 0.2223), (0.05, -0.1908, 0.2514), (-2.384e-08, -0.1826, 0.262), (-0.05, -0.1908, 0.2514), (-0.0866, -0.2131, 0.2223), (-0.1, -0.2435, 0.1827), (-0.0866, -0.2739, 0.143), (-0.05, -0.2962, 0.114), (-4.768e-08, -0.25, 0.06699), (0.05, -0.2433, 0.07859), (0.0866, -0.225, 0.1103), (0.1, -0.2, 0.1536), (0.0866, -0.175, 0.1969), (0.05, -0.1567, 0.2286), (-2.384e-08, -0.15, 0.2402), (-0.05, -0.1567, 0.2286), (-0.0866, -0.175, 0.1969), (-0.1, -0.2, 0.1536), (-0.0866, -0.225, 0.1103), (-0.05, -0.2433, 0.07859), (-4.768e-08, -0.1913, 0.03806), (0.05, -0.1862, 0.05044), (0.0866, -0.1722, 0.08425), (0.1, -0.1531, 0.1304), (0.0866, -0.1339, 0.1766), (0.05, -0.1199, 0.2105), (-2.384e-08, -0.1148, 0.2228), (-0.05, -0.1199, 0.2105), (-0.0866, -0.1339, 0.1766), (-0.1, -0.1531, 0.1304), (-0.0866, -0.1722, 0.08425), (-0.05, -0.1862, 0.05044), (-4.768e-08, -0.1294, 0.01704), (0.05, -0.1259, 0.02998), (0.0866, -0.1165, 0.06533), (0.1, -0.1035, 0.1136), (0.0866, -0.09059, 0.1619), (0.05, -0.08111, 0.1973), (-2.384e-08, -0.07765, 0.2102), (-0.05, -0.08111, 0.1973), (-0.0866, -0.09059, 0.1619), (-0.1, -0.1035, 0.1136), (-0.0866, -0.1165, 0.06533), (-0.05, -0.1259, 0.02998), (-4.768e-08, -0.06526, 0.004278), (0.05, -0.06351, 0.01756), (0.0866, -0.05874, 0.05385), (0.1, -0.05221, 0.1034), (0.0866, -0.04568, 0.153), (0.05, -0.04091, 0.1893), (-2.384e-08, -0.03916, 0.2026), (-0.05, -0.04091, 0.1893), (-0.0866, -0.04568, 0.153), (-0.1, -0.05221, 0.1034), (-0.0866, -0.05874, 0.05385), (-0.05, -0.06351, 0.01756), (0.4866, 0.05, 0.5), (0.45, 0.0866, 0.5), (0.4, 0.1, 0.5), (0.35, 0.0866, 0.5), (0.3134, 0.05, 0.5), (0.3, 7.886e-17, 0.5), (0.3134, -0.05, 0.5), (0.35, -0.0866, 0.5), (0.4, -0.1, 0.5), (0.45, -0.0866, 0.5), (0.4866, -0.05, 0.5), (0.4957, -2.853e-09, 0.4347), (0.4824, 0.05, 0.4365), (0.4462, 0.0866, 0.4413), (0.3966, 0.1, 0.4478), (0.347, 0.0866, 0.4543), (0.3107, 0.05, 0.4591), (0.2974, -1.712e-09, 0.4608), (0.3107, -0.05, 0.4591), (0.347, -0.0866, 0.4543), (0.3966, -0.1, 0.4478), (0.4462, -0.0866, 0.4413), (0.4824, -0.05, 0.4365), (0.483, -5.657e-09, 0.3706), (0.47, 0.05, 0.3741), (0.4347, 0.0866, 0.3835), (0.3864, 0.1, 0.3965), (0.3381, 0.0866, 0.4094), (0.3027, 0.05, 0.4189), (0.2898, -3.394e-09, 0.4224), (0.3027, -0.05, 0.4189), (0.3381, -0.0866, 0.4094), (0.3864, -0.1, 0.3965), (0.4347, -0.0866, 0.3835), (0.47, -0.05, 0.3741), (0.4619, -8.364e-09, 0.3087), (0.4496, 0.05, 0.3138), (0.4157, 0.0866, 0.3278), (0.3696, 0.1, 0.3469), (0.3234, 0.0866, 0.3661), (0.2895, 0.05, 0.3801), (0.2772, -5.018e-09, 0.3852), (0.2895, -0.05, 0.3801), (0.3234, -0.0866, 0.3661), (0.3696, -0.1, 0.3469), (0.4157, -0.0866, 0.3278), (0.4496, -0.05, 0.3138), (0.433, -1.093e-08, 0.25), (0.4214, 0.05, 0.2567), (0.3897, 0.0866, 0.275), (0.3464, 0.1, 0.3), (0.3031, 0.0866, 0.325), (0.2714, 0.05, 0.3433), (0.2598, -6.557e-09, 0.35), (0.2714, -0.05, 0.3433), (0.3031, -0.0866, 0.325), (0.3464, -0.1, 0.3), (0.3897, -0.0866, 0.275), (0.4214, -0.05, 0.2567), (0.3967, -1.33e-08, 0.1956), (0.386, 0.05, 0.2038), (0.357, 0.0866, 0.2261), (0.3173, 0.1, 0.2565), (0.2777, 0.0866, 0.2869), (0.2486, 0.05, 0.3092), (0.238, -7.983e-09, 0.3174), (0.2486, -0.05, 0.3092), (0.2777, -0.0866, 0.2869), (0.3173, -0.1, 0.2565), (0.357, -0.0866, 0.2261), (0.386, -0.05, 0.2038), (0.3536, -1.545e-08, 0.1464), (0.3441, 0.05, 0.1559), (0.3182, 0.0866, 0.1818), (0.2828, 0.1, 0.2172), (0.2475, 0.0866, 0.2525), (0.2216, 0.05, 0.2784), (0.2121, -9.273e-09, 0.2879), (0.2216, -0.05, 0.2784), (0.2475, -0.0866, 0.2525), (0.2828, -0.1, 0.2172), (0.3182, -0.0866, 0.1818), (0.3441, -0.05, 0.1559), (0.3044, -1.734e-08, 0.1033), (0.2962, 0.05, 0.114), (0.2739, 0.0866, 0.143), (0.2435, 0.1, 0.1827), (0.2131, 0.0866, 0.2223), (0.1908, 0.05, 0.2514), (0.1826, -1.04e-08, 0.262), (0.1908, -0.05, 0.2514), (0.2131, -0.0866, 0.2223), (0.2435, -0.1, 0.1827), (0.2739, -0.0866, 0.143), (0.2962, -0.05, 0.114), (0.25, -1.893e-08, 0.06699), (0.2433, 0.05, 0.07859), (0.225, 0.0866, 0.1103), (0.2, 0.1, 0.1536), (0.175, 0.0866, 0.1969), (0.1567, 0.05, 0.2286), (0.15, -1.136e-08, 0.2402), (0.1567, -0.05, 0.2286), (0.175, -0.0866, 0.1969), (0.2, -0.1, 0.1536), (0.225, -0.0866, 0.1103), (0.2433, -0.05, 0.07859), (0.1913, -2.019e-08, 0.03806), (0.1862, 0.05, 0.05044), (0.1722, 0.0866, 0.08425), (0.1531, 0.1, 0.1304), (0.1339, 0.0866, 0.1766), (0.1199, 0.05, 0.2105), (0.1148, -1.212e-08, 0.2228), (0.1199, -0.05, 0.2105), (0.1339, -0.0866, 0.1766), (0.1531, -0.1, 0.1304), (0.1722, -0.0866, 0.08425), (0.1862, -0.05, 0.05044), (0.1294, -2.111e-08, 0.01704), (0.1259, 0.05, 0.02998), (0.1165, 0.0866, 0.06533), (0.1035, 0.1, 0.1136), (0.09059, 0.0866, 0.1619), (0.08111, 0.05, 0.1973), (0.07765, -1.267e-08, 0.2102), (0.08111, -0.05, 0.1973), (0.09059, -0.0866, 0.1619), (0.1035, -0.1, 0.1136), (0.1165, -0.0866, 0.06533), (0.1259, -0.05, 0.02998), (0.06526, -2.167e-08, 0.004278), (0.06351, 0.05, 0.01756), (0.05874, 0.0866, 0.05385), (0.05221, 0.1, 0.1034), (0.04568, 0.0866, 0.153), (0.04091, 0.05, 0.1893), (0.03916, -1.3e-08, 0.2026), (0.04091, -0.05, 0.1893), (0.04568, -0.0866, 0.153), (0.05221, -0.1, 0.1034), (0.05874, -0.0866, 0.05385), (0.06351, -0.05, 0.01756), (3.674e-08, 0.05, 0.0134), (3.397e-08, 0.0866, 0.05), (3.02e-08, 0.1, 0.1), (2.642e-08, 0.0866, 0.15), (2.366e-08, 0.05, 0.1866), (2.366e-08, -0.05, 0.1866), (2.642e-08, -0.0866, 0.15), (3.02e-08, -0.1, 0.1), (3.397e-08, -0.0866, 0.05), (3.674e-08, -0.05, 0.0134), (-0.06526, -2.167e-08, 0.004278), (-0.06351, 0.05, 0.01756), (-0.05874, 0.0866, 0.05385), (-0.05221, 0.1, 0.1034), (-0.04568, 0.0866, 0.153), (-0.04091, 0.05, 0.1893), (-0.03916, -1.3e-08, 0.2026), (-0.04091, -0.05, 0.1893), (-0.04568, -0.0866, 0.153), (-0.05221, -0.1, 0.1034), (-0.05874, -0.0866, 0.05385), (-0.06351, -0.05, 0.01756), (-0.1294, -2.111e-08, 0.01704), (-0.1259, 0.05, 0.02998), (-0.1165, 0.0866, 0.06533), (-0.1035, 0.1, 0.1136), (-0.09059, 0.0866, 0.1619), (-0.08111, 0.05, 0.1973), (-0.07765, -1.267e-08, 0.2102), (-0.08111, -0.05, 0.1973), (-0.09059, -0.0866, 0.1619), (-0.1035, -0.1, 0.1136), (-0.1165, -0.0866, 0.06533), (-0.1259, -0.05, 0.02998), (-0.1913, -2.019e-08, 0.03806), (-0.1862, 0.05, 0.05044), (-0.1722, 0.0866, 0.08425), (-0.1531, 0.1, 0.1304), (-0.1339, 0.0866, 0.1766), (-0.1199, 0.05, 0.2105), (-0.1148, -1.212e-08, 0.2228), (-0.1199, -0.05, 0.2105), (-0.1339, -0.0866, 0.1766), (-0.1531, -0.1, 0.1304), (-0.1722, -0.0866, 0.08425), (-0.1862, -0.05, 0.05044), (-0.25, -1.893e-08, 0.06699), (-0.2433, 0.05, 0.07859), (-0.225, 0.0866, 0.1103), (-0.2, 0.1, 0.1536), (-0.175, 0.0866, 0.1969), (-0.1567, 0.05, 0.2286), (-0.15, -1.136e-08, 0.2402), (-0.1567, -0.05, 0.2286), (-0.175, -0.0866, 0.1969), (-0.2, -0.1, 0.1536), (-0.225, -0.0866, 0.1103), (-0.2433, -0.05, 0.07859), (-0.3044, -1.734e-08, 0.1033), (-0.2962, 0.05, 0.114), (-0.2739, 0.0866, 0.143), (-0.2435, 0.1, 0.1827), (-0.2131, 0.0866, 0.2223), (-0.1908, 0.05, 0.2514), (-0.1826, -1.04e-08, 0.262), (-0.1908, -0.05, 0.2514), (-0.2131, -0.0866, 0.2223), (-0.2435, -0.1, 0.1827), (-0.2739, -0.0866, 0.143), (-0.2962, -0.05, 0.114), (-0.3536, -1.545e-08, 0.1464), (-0.3441, 0.05, 0.1559), (-0.3182, 0.0866, 0.1818), (-0.2828, 0.1, 0.2172), (-0.2475, 0.0866, 0.2525), (-0.2216, 0.05, 0.2784), (-0.2121, -9.273e-09, 0.2879), (-0.2216, -0.05, 0.2784), (-0.2475, -0.0866, 0.2525), (-0.2828, -0.1, 0.2172), (-0.3182, -0.0866, 0.1818), (-0.3441, -0.05, 0.1559), (-0.3967, -1.33e-08, 0.1956), (-0.386, 0.05, 0.2038), (-0.357, 0.0866, 0.2261), (-0.3173, 0.1, 0.2565), (-0.2777, 0.0866, 0.2869), (-0.2486, 0.05, 0.3092), (-0.238, -7.983e-09, 0.3174), (-0.2486, -0.05, 0.3092), (-0.2777, -0.0866, 0.2869), (-0.3173, -0.1, 0.2565), (-0.357, -0.0866, 0.2261), (-0.386, -0.05, 0.2038), (-0.433, -1.093e-08, 0.25), (-0.4214, 0.05, 0.2567), (-0.3897, 0.0866, 0.275), (-0.3464, 0.1, 0.3), (-0.3031, 0.0866, 0.325), (-0.2714, 0.05, 0.3433), (-0.2598, -6.557e-09, 0.35), (-0.2714, -0.05, 0.3433), (-0.3031, -0.0866, 0.325), (-0.3464, -0.1, 0.3), (-0.3897, -0.0866, 0.275), (-0.4214, -0.05, 0.2567), (-0.4619, -8.364e-09, 0.3087), (-0.4496, 0.05, 0.3138), (-0.4157, 0.0866, 0.3278), (-0.3696, 0.1, 0.3469), (-0.3234, 0.0866, 0.3661), (-0.2895, 0.05, 0.3801), (-0.2772, -5.018e-09, 0.3852), (-0.2895, -0.05, 0.3801), (-0.3234, -0.0866, 0.3661), (-0.3696, -0.1, 0.3469), (-0.4157, -0.0866, 0.3278), (-0.4496, -0.05, 0.3138), (-0.483, -5.657e-09, 0.3706), (-0.47, 0.05, 0.3741), (-0.4347, 0.0866, 0.3835), (-0.3864, 0.1, 0.3965), (-0.3381, 0.0866, 0.4094), (-0.3027, 0.05, 0.4189), (-0.2898, -3.394e-09, 0.4224), (-0.3027, -0.05, 0.4189), (-0.3381, -0.0866, 0.4094), (-0.3864, -0.1, 0.3965), (-0.4347, -0.0866, 0.3835), (-0.47, -0.05, 0.3741), (-0.4957, -2.853e-09, 0.4347), (-0.4824, 0.05, 0.4365), (-0.4462, 0.0866, 0.4413), (-0.3966, 0.1, 0.4478), (-0.347, 0.0866, 0.4543), (-0.3107, 0.05, 0.4591), (-0.2974, -1.712e-09, 0.4608), (-0.3107, -0.05, 0.4591), (-0.347, -0.0866, 0.4543), (-0.3966, -0.1, 0.4478), (-0.4462, -0.0866, 0.4413), (-0.4824, -0.05, 0.4365), (-0.5, -2.022e-15, 0.5), (-0.4866, 0.05, 0.5), (-0.45, 0.0866, 0.5), (-0.4, 0.1, 0.5), (-0.35, 0.0866, 0.5), (-0.3134, 0.05, 0.5), (-0.3, -1.201e-15, 0.5), (-0.3134, -0.05, 0.5), (-0.35, -0.0866, 0.5), (-0.4, -0.1, 0.5), (-0.45, -0.0866, 0.5), (-0.4866, -0.05, 0.5), (-0.4957, 2.853e-09, 0.5653), (-0.4824, 0.05, 0.5635), (-0.4462, 0.0866, 0.5587), (-0.3966, 0.1, 0.5522), (-0.347, 0.0866, 0.5457), (-0.3107, 0.05, 0.5409), (-0.2974, 1.712e-09, 0.5392), (-0.3107, -0.05, 0.5409), (-0.347, -0.0866, 0.5457), (-0.3966, -0.1, 0.5522), (-0.4462, -0.0866, 0.5587), (-0.4824, -0.05, 0.5635), (-0.483, 5.657e-09, 0.6294), (-0.47, 0.05, 0.6259), (-0.4347, 0.0866, 0.6165), (-0.3864, 0.1, 0.6035), (-0.3381, 0.0866, 0.5906), (-0.3027, 0.05, 0.5811), (-0.2898, 3.394e-09, 0.5776), (-0.3027, -0.05, 0.5811), (-0.3381, -0.0866, 0.5906), (-0.3864, -0.1, 0.6035), (-0.4347, -0.0866, 0.6165), (-0.47, -0.05, 0.6259), (-0.4619, 8.364e-09, 0.6913), (-0.4496, 0.05, 0.6862), (-0.4157, 0.0866, 0.6722), (-0.3696, 0.1, 0.6531), (-0.3234, 0.0866, 0.6339), (-0.2895, 0.05, 0.6199), (-0.2772, 5.018e-09, 0.6148), (-0.2895, -0.05, 0.6199), (-0.3234, -0.0866, 0.6339), (-0.3696, -0.1, 0.6531), (-0.4157, -0.0866, 0.6722), (-0.4496, -0.05, 0.6862), (-0.433, 1.093e-08, 0.75), (-0.4214, 0.05, 0.7433), (-0.3897, 0.0866, 0.725), (-0.3464, 0.1, 0.7), (-0.3031, 0.0866, 0.675), (-0.2714, 0.05, 0.6567), (-0.2598, 6.557e-09, 0.65), (-0.2714, -0.05, 0.6567), (-0.3031, -0.0866, 0.675), (-0.3464, -0.1, 0.7), (-0.3897, -0.0866, 0.725), (-0.4214, -0.05, 0.7433), (-0.3967, 1.33e-08, 0.8044), (-0.386, 0.05, 0.7962), (-0.357, 0.0866, 0.7739), (-0.3173, 0.1, 0.7435), (-0.2777, 0.0866, 0.7131), (-0.2486, 0.05, 0.6908), (-0.238, 7.983e-09, 0.6826), (-0.2486, -0.05, 0.6908), (-0.2777, -0.0866, 0.7131), (-0.3173, -0.1, 0.7435), (-0.357, -0.0866, 0.7739), (-0.386, -0.05, 0.7962), (-0.3536, 1.545e-08, 0.8536), (-0.3441, 0.05, 0.8441), (-0.3182, 0.0866, 0.8182), (-0.2828, 0.1, 0.7828), (-0.2475, 0.0866, 0.7475), (-0.2216, 0.05, 0.7216), (-0.2121, 9.273e-09, 0.7121), (-0.2216, -0.05, 0.7216), (-0.2475, -0.0866, 0.7475), (-0.2828, -0.1, 0.7828), (-0.3182, -0.0866, 0.8182), (-0.3441, -0.05, 0.8441), (-0.3044, 1.734e-08, 0.8967), (-0.2962, 0.05, 0.886), (-0.2739, 0.0866, 0.857), (-0.2435, 0.1, 0.8173), (-0.2131, 0.0866, 0.7777), (-0.1908, 0.05, 0.7486), (-0.1826, 1.04e-08, 0.738), (-0.1908, -0.05, 0.7486), (-0.2131, -0.0866, 0.7777), (-0.2435, -0.1, 0.8173), (-0.2739, -0.0866, 0.857), (-0.2962, -0.05, 0.886), (-0.25, 1.893e-08, 0.933), (-0.2433, 0.05, 0.9214), (-0.225, 0.0866, 0.8897), (-0.2, 0.1, 0.8464), (-0.175, 0.0866, 0.8031), (-0.1567, 0.05, 0.7714), (-0.15, 1.136e-08, 0.7598), (-0.1567, -0.05, 0.7714), (-0.175, -0.0866, 0.8031), (-0.2, -0.1, 0.8464), (-0.225, -0.0866, 0.8897), (-0.2433, -0.05, 0.9214), (-0.1913, 2.019e-08, 0.9619), (-0.1862, 0.05, 0.9496), (-0.1722, 0.0866, 0.9157), (-0.1531, 0.1, 0.8696), (-0.1339, 0.0866, 0.8234), (-0.1199, 0.05, 0.7895), (-0.1148, 1.212e-08, 0.7772), (-0.1199, -0.05, 0.7895), (-0.1339, -0.0866, 0.8234), (-0.1531, -0.1, 0.8696), (-0.1722, -0.0866, 0.9157), (-0.1862, -0.05, 0.9496), (-0.1294, 2.111e-08, 0.983), (-0.1259, 0.05, 0.97), (-0.1165, 0.0866, 0.9347), (-0.1035, 0.1, 0.8864), (-0.09059, 0.0866, 0.8381), (-0.08111, 0.05, 0.8027), (-0.07765, 1.267e-08, 0.7898), (-0.08111, -0.05, 0.8027), (-0.09059, -0.0866, 0.8381), (-0.1035, -0.1, 0.8864), (-0.1165, -0.0866, 0.9347), (-0.1259, -0.05, 0.97), (-0.06526, 2.167e-08, 0.9957), (-0.06351, 0.05, 0.9824), (-0.05874, 0.0866, 0.9462), (-0.05221, 0.1, 0.8966), (-0.04568, 0.0866, 0.847), (-0.04091, 0.05, 0.8107), (-0.03916, 1.3e-08, 0.7974), (-0.04091, -0.05, 0.8107), (-0.04568, -0.0866, 0.847), (-0.05221, -0.1, 0.8966), (-0.05874, -0.0866, 0.9462), (-0.06351, -0.05, 0.9824), (3.674e-08, 0.05, 0.9866), (3.397e-08, 0.0866, 0.95), (3.02e-08, 0.1, 0.9), (2.642e-08, 0.0866, 0.85), (2.366e-08, 0.05, 0.8134), (2.366e-08, -0.05, 0.8134), (2.642e-08, -0.0866, 0.85), (3.02e-08, -0.1, 0.9), (3.397e-08, -0.0866, 0.95), (3.674e-08, -0.05, 0.9866), (0.06526, 2.167e-08, 0.9957), (0.06351, 0.05, 0.9824), (0.05874, 0.0866, 0.9462), (0.05221, 0.1, 0.8966), (0.04568, 0.0866, 0.847), (0.04091, 0.05, 0.8107), (0.03916, 1.3e-08, 0.7974), (0.04091, -0.05, 0.8107), (0.04568, -0.0866, 0.847), (0.05221, -0.1, 0.8966), (0.05874, -0.0866, 0.9462), (0.06351, -0.05, 0.9824), (0.1294, 2.111e-08, 0.983), (0.1259, 0.05, 0.97), (0.1165, 0.0866, 0.9347), (0.1035, 0.1, 0.8864), (0.09059, 0.0866, 0.8381), (0.08111, 0.05, 0.8027), (0.07765, 1.267e-08, 0.7898), (0.08111, -0.05, 0.8027), (0.09059, -0.0866, 0.8381), (0.1035, -0.1, 0.8864), (0.1165, -0.0866, 0.9347), (0.1259, -0.05, 0.97), (0.1913, 2.019e-08, 0.9619), (0.1862, 0.05, 0.9496), (0.1722, 0.0866, 0.9157), (0.1531, 0.1, 0.8696), (0.1339, 0.0866, 0.8234), (0.1199, 0.05, 0.7895), (0.1148, 1.212e-08, 0.7772), (0.1199, -0.05, 0.7895), (0.1339, -0.0866, 0.8234), (0.1531, -0.1, 0.8696), (0.1722, -0.0866, 0.9157), (0.1862, -0.05, 0.9496), (0.25, 1.893e-08, 0.933), (0.2433, 0.05, 0.9214), (0.225, 0.0866, 0.8897), (0.2, 0.1, 0.8464), (0.175, 0.0866, 0.8031), (0.1567, 0.05, 0.7714), (0.15, 1.136e-08, 0.7598), (0.1567, -0.05, 0.7714), (0.175, -0.0866, 0.8031), (0.2, -0.1, 0.8464), (0.225, -0.0866, 0.8897), (0.2433, -0.05, 0.9214), (0.3044, 1.734e-08, 0.8967), (0.2962, 0.05, 0.886), (0.2739, 0.0866, 0.857), (0.2435, 0.1, 0.8173), (0.2131, 0.0866, 0.7777), (0.1908, 0.05, 0.7486), (0.1826, 1.04e-08, 0.738), (0.1908, -0.05, 0.7486), (0.2131, -0.0866, 0.7777), (0.2435, -0.1, 0.8173), (0.2739, -0.0866, 0.857), (0.2962, -0.05, 0.886), (0.3536, 1.545e-08, 0.8536), (0.3441, 0.05, 0.8441), (0.3182, 0.0866, 0.8182), (0.2828, 0.1, 0.7828), (0.2475, 0.0866, 0.7475), (0.2216, 0.05, 0.7216), (0.2121, 9.273e-09, 0.7121), (0.2216, -0.05, 0.7216), (0.2475, -0.0866, 0.7475), (0.2828, -0.1, 0.7828), (0.3182, -0.0866, 0.8182), (0.3441, -0.05, 0.8441), (0.3967, 1.33e-08, 0.8044), (0.386, 0.05, 0.7962), (0.357, 0.0866, 0.7739), (0.3173, 0.1, 0.7435), (0.2777, 0.0866, 0.7131), (0.2486, 0.05, 0.6908), (0.238, 7.983e-09, 0.6826), (0.2486, -0.05, 0.6908), (0.2777, -0.0866, 0.7131), (0.3173, -0.1, 0.7435), (0.357, -0.0866, 0.7739), (0.386, -0.05, 0.7962), (0.433, 1.093e-08, 0.75), (0.4214, 0.05, 0.7433), (0.3897, 0.0866, 0.725), (0.3464, 0.1, 0.7), (0.3031, 0.0866, 0.675), (0.2714, 0.05, 0.6567), (0.2598, 6.557e-09, 0.65), (0.2714, -0.05, 0.6567), (0.3031, -0.0866, 0.675), (0.3464, -0.1, 0.7), (0.3897, -0.0866, 0.725), (0.4214, -0.05, 0.7433), (0.4619, 8.364e-09, 0.6913), (0.4496, 0.05, 0.6862), (0.4157, 0.0866, 0.6722), (0.3696, 0.1, 0.6531), (0.3234, 0.0866, 0.6339), (0.2895, 0.05, 0.6199), (0.2772, 5.018e-09, 0.6148), (0.2895, -0.05, 0.6199), (0.3234, -0.0866, 0.6339), (0.3696, -0.1, 0.6531), (0.4157, -0.0866, 0.6722), (0.4496, -0.05, 0.6862), (0.483, 5.657e-09, 0.6294), (0.47, 0.05, 0.6259), (0.4347, 0.0866, 0.6165), (0.3864, 0.1, 0.6035), (0.3381, 0.0866, 0.5906), (0.3027, 0.05, 0.5811), (0.2898, 3.394e-09, 0.5776), (0.3027, -0.05, 0.5811), (0.3381, -0.0866, 0.5906), (0.3864, -0.1, 0.6035), (0.4347, -0.0866, 0.6165), (0.47, -0.05, 0.6259), (0.4957, 2.853e-09, 0.5653), (0.4824, 0.05, 0.5635), (0.4462, 0.0866, 0.5587), (0.3966, 0.1, 0.5522), (0.347, 0.0866, 0.5457), (0.3107, 0.05, 0.5409), (0.2974, 1.712e-09, 0.5392), (0.3107, -0.05, 0.5409), (0.347, -0.0866, 0.5457), (0.3966, -0.1, 0.5522), (0.4462, -0.0866, 0.5587), (0.4824, -0.05, 0.5635)], [], [(0, 11, 12, 1), (1, 12, 13, 2), (2, 13, 14, 3), (3, 14, 15, 4), (4, 15, 16, 5), (5, 16, 17, 1150), (1150, 17, 18, 6), (6, 18, 19, 7), (7, 19, 20, 8), (8, 20, 21, 9), (9, 21, 22, 10), (10, 22, 11, 0), (11, 23, 24, 12), (12, 24, 25, 13), (13, 25, 26, 14), (14, 26, 27, 15), (15, 27, 28, 16), (16, 28, 29, 17), (17, 29, 30, 18), (18, 30, 31, 19), (19, 31, 32, 20), (20, 32, 33, 21), (21, 33, 34, 22), (22, 34, 23, 11), (23, 35, 36, 24), (24, 36, 37, 25), (25, 37, 38, 26), (26, 38, 39, 27), (27, 39, 40, 28), (28, 40, 41, 29), (29, 41, 42, 30), (30, 42, 43, 31), (31, 43, 44, 32), (32, 44, 45, 33), (33, 45, 46, 34), (34, 46, 35, 23), (35, 47, 48, 36), (36, 48, 49, 37), (37, 49, 50, 38), (38, 50, 51, 39), (39, 51, 52, 40), (40, 52, 53, 41), (41, 53, 54, 42), (42, 54, 55, 43), (43, 55, 56, 44), (44, 56, 57, 45), (45, 57, 58, 46), (46, 58, 47, 35), (47, 59, 60, 48), (48, 60, 61, 49), (49, 61, 62, 50), (50, 62, 63, 51), (51, 63, 64, 52), (52, 64, 65, 53), (53, 65, 66, 54), (54, 66, 67, 55), (55, 67, 68, 56), (56, 68, 69, 57), (57, 69, 70, 58), (58, 70, 59, 47), (59, 71, 72, 60), (60, 72, 73, 61), (61, 73, 74, 62), (62, 74, 75, 63), (63, 75, 76, 64), (64, 76, 77, 65), (65, 77, 78, 66), (66, 78, 79, 67), (67, 79, 80, 68), (68, 80, 81, 69), (69, 81, 82, 70), (70, 82, 71, 59), (71, 83, 84, 72), (72, 84, 85, 73), (73, 85, 86, 74), (74, 86, 87, 75), (75, 87, 88, 76), (76, 88, 89, 77), (77, 89, 90, 78), (78, 90, 91, 79), (79, 91, 92, 80), (80, 92, 93, 81), (81, 93, 94, 82), (82, 94, 83, 71), (83, 95, 96, 84), (84, 96, 97, 85), (85, 97, 98, 86), (86, 98, 99, 87), (87, 99, 100, 88), (88, 100, 101, 89), (89, 101, 102, 90), (90, 102, 103, 91), (91, 103, 104, 92), (92, 104, 105, 93), (93, 105, 106, 94), (94, 106, 95, 83), (95, 107, 108, 96), (96, 108, 109, 97), (97, 109, 110, 98), (98, 110, 111, 99), (99, 111, 112, 100), (100, 112, 113, 101), (101, 113, 114, 102), (102, 114, 115, 103), (103, 115, 116, 104), (104, 116, 117, 105), (105, 117, 118, 106), (106, 118, 107, 95), (107, 119, 120, 108), (108, 120, 121, 109), (109, 121, 122, 110), (110, 122, 123, 111), (111, 123, 124, 112), (112, 124, 125, 113), (113, 125, 126, 114), (114, 126, 127, 115), (115, 127, 128, 116), (116, 128, 129, 117), (117, 129, 130, 118), (118, 130, 119, 107), (119, 131, 132, 120), (120, 132, 133, 121), (121, 133, 134, 122), (122, 134, 135, 123), (123, 135, 136, 124), (124, 136, 137, 125), (125, 137, 138, 126), (126, 138, 139, 127), (127, 139, 140, 128), (128, 140, 141, 129), (129, 141, 142, 130), (130, 142, 131, 119), (131, 713, 143, 132), (132, 143, 144, 133), (133, 144, 145, 134), (134, 145, 146, 135), (135, 146, 147, 136), (136, 147, 719, 137), (137, 719, 148, 138), (138, 148, 149, 139), (139, 149, 150, 140), (140, 150, 151, 141), (141, 151, 152, 142), (142, 152, 713, 131), (713, 153, 154, 143), (143, 154, 155, 144), (144, 155, 156, 145), (145, 156, 157, 146), (146, 157, 158, 147), (147, 158, 159, 719), (719, 159, 160, 148), (148, 160, 161, 149), (149, 161, 162, 150), (150, 162, 163, 151), (151, 163, 164, 152), (152, 164, 153, 713), (153, 165, 166, 154), (154, 166, 167, 155), (155, 167, 168, 156), (156, 168, 169, 157), (157, 169, 170, 158), (158, 170, 171, 159), (159, 171, 172, 160), (160, 172, 173, 161), (161, 173, 174, 162), (162, 174, 175, 163), (163, 175, 176, 164), (164, 176, 165, 153), (165, 177, 178, 166), (166, 178, 179, 167), (167, 179, 180, 168), (168, 180, 181, 169), (169, 181, 182, 170), (170, 182, 183, 171), (171, 183, 184, 172), (172, 184, 185, 173), (173, 185, 186, 174), (174, 186, 187, 175), (175, 187, 188, 176), (176, 188, 177, 165), (177, 189, 190, 178), (178, 190, 191, 179), (179, 191, 192, 180), (180, 192, 193, 181), (181, 193, 194, 182), (182, 194, 195, 183), (183, 195, 196, 184), (184, 196, 197, 185), (185, 197, 198, 186), (186, 198, 199, 187), (187, 199, 200, 188), (188, 200, 189, 177), (189, 201, 202, 190), (190, 202, 203, 191), (191, 203, 204, 192), (192, 204, 205, 193), (193, 205, 206, 194), (194, 206, 207, 195), (195, 207, 208, 196), (196, 208, 209, 197), (197, 209, 210, 198), (198, 210, 211, 199), (199, 211, 212, 200), (200, 212, 201, 189), (201, 213, 214, 202), (202, 214, 215, 203), (203, 215, 216, 204), (204, 216, 217, 205), (205, 217, 218, 206), (206, 218, 219, 207), (207, 219, 220, 208), (208, 220, 221, 209), (209, 221, 222, 210), (210, 222, 223, 211), (211, 223, 224, 212), (212, 224, 213, 201), (213, 225, 226, 214), (214, 226, 227, 215), (215, 227, 228, 216), (216, 228, 229, 217), (217, 229, 230, 218), (218, 230, 231, 219), (219, 231, 232, 220), (220, 232, 233, 221), (221, 233, 234, 222), (222, 234, 235, 223), (223, 235, 236, 224), (224, 236, 225, 213), (225, 237, 238, 226), (226, 238, 239, 227), (227, 239, 240, 228), (228, 240, 241, 229), (229, 241, 242, 230), (230, 242, 243, 231), (231, 243, 244, 232), (232, 244, 245, 233), (233, 245, 246, 234), (234, 246, 247, 235), (235, 247, 248, 236), (236, 248, 237, 225), (237, 249, 250, 238), (238, 250, 251, 239), (239, 251, 252, 240), (240, 252, 253, 241), (241, 253, 254, 242), (242, 254, 255, 243), (243, 255, 256, 244), (244, 256, 257, 245), (245, 257, 258, 246), (246, 258, 259, 247), (247, 259, 260, 248), (248, 260, 249, 237), (249, 261, 262, 250), (250, 262, 263, 251), (251, 263, 264, 252), (252, 264, 265, 253), (253, 265, 266, 254), (254, 266, 267, 255), (255, 267, 268, 256), (256, 268, 269, 257), (257, 269, 270, 258), (258, 270, 271, 259), (259, 271, 272, 260), (260, 272, 261, 249), (261, 273, 274, 262), (262, 274, 275, 263), (263, 275, 276, 264), (264, 276, 277, 265), (265, 277, 278, 266), (266, 278, 279, 267), (267, 279, 280, 268), (268, 280, 281, 269), (269, 281, 282, 270), (270, 282, 283, 271), (271, 283, 284, 272), (272, 284, 273, 261), (273, 1430, 285, 274), (274, 285, 286, 275), (275, 286, 287, 276), (276, 287, 288, 277), (277, 288, 289, 278), (278, 289, 1436, 279), (279, 1436, 290, 280), (280, 290, 291, 281), (281, 291, 292, 282), (282, 292, 293, 283), (283, 293, 294, 284), (284, 294, 1430, 273), (1430, 295, 296, 285), (285, 296, 297, 286), (286, 297, 298, 287), (287, 298, 299, 288), (288, 299, 300, 289), (289, 300, 301, 1436), (1436, 301, 302, 290), (290, 302, 303, 291), (291, 303, 304, 292), (292, 304, 305, 293), (293, 305, 306, 294), (294, 306, 295, 1430), (295, 307, 308, 296), (296, 308, 309, 297), (297, 309, 310, 298), (298, 310, 311, 299), (299, 311, 312, 300), (300, 312, 313, 301), (301, 313, 314, 302), (302, 314, 315, 303), (303, 315, 316, 304), (304, 316, 317, 305), (305, 317, 318, 306), (306, 318, 307, 295), (307, 319, 320, 308), (308, 320, 321, 309), (309, 321, 322, 310), (310, 322, 323, 311), (311, 323, 324, 312), (312, 324, 325, 313), (313, 325, 326, 314), (314, 326, 327, 315), (315, 327, 328, 316), (316, 328, 329, 317), (317, 329, 330, 318), (318, 330, 319, 307), (319, 331, 332, 320), (320, 332, 333, 321), (321, 333, 334, 322), (322, 334, 335, 323), (323, 335, 336, 324), (324, 336, 337, 325), (325, 337, 338, 326), (326, 338, 339, 327), (327, 339, 340, 328), (328, 340, 341, 329), (329, 341, 342, 330), (330, 342, 331, 319), (331, 343, 344, 332), (332, 344, 345, 333), (333, 345, 346, 334), (334, 346, 347, 335), (335, 347, 348, 336), (336, 348, 349, 337), (337, 349, 350, 338), (338, 350, 351, 339), (339, 351, 352, 340), (340, 352, 353, 341), (341, 353, 354, 342), (342, 354, 343, 331), (343, 355, 356, 344), (344, 356, 357, 345), (345, 357, 358, 346), (346, 358, 359, 347), (347, 359, 360, 348), (348, 360, 361, 349), (349, 361, 362, 350), (350, 362, 363, 351), (351, 363, 364, 352), (352, 364, 365, 353), (353, 365, 366, 354), (354, 366, 355, 343), (355, 367, 368, 356), (356, 368, 369, 357), (357, 369, 370, 358), (358, 370, 371, 359), (359, 371, 372, 360), (360, 372, 373, 361), (361, 373, 374, 362), (362, 374, 375, 363), (363, 375, 376, 364), (364, 376, 377, 365), (365, 377, 378, 366), (366, 378, 367, 355), (367, 379, 380, 368), (368, 380, 381, 369), (369, 381, 382, 370), (370, 382, 383, 371), (371, 383, 384, 372), (372, 384, 385, 373), (373, 385, 386, 374), (374, 386, 387, 375), (375, 387, 388, 376), (376, 388, 389, 377), (377, 389, 390, 378), (378, 390, 379, 367), (379, 391, 392, 380), (380, 392, 393, 381), (381, 393, 394, 382), (382, 394, 395, 383), (383, 395, 396, 384), (384, 396, 397, 385), (385, 397, 398, 386), (386, 398, 399, 387), (387, 399, 400, 388), (388, 400, 401, 389), (389, 401, 402, 390), (390, 402, 391, 379), (391, 403, 404, 392), (392, 404, 405, 393), (393, 405, 406, 394), (394, 406, 407, 395), (395, 407, 408, 396), (396, 408, 409, 397), (397, 409, 410, 398), (398, 410, 411, 399), (399, 411, 412, 400), (400, 412, 413, 401), (401, 413, 414, 402), (402, 414, 403, 391), (403, 415, 416, 404), (404, 416, 417, 405), (405, 417, 418, 406), (406, 418, 419, 407), (407, 419, 420, 408), (408, 420, 421, 409), (409, 421, 422, 410), (410, 422, 423, 411), (411, 423, 424, 412), (412, 424, 425, 413), (413, 425, 426, 414), (414, 426, 415, 403), (415, 1001, 427, 416), (416, 427, 428, 417), (417, 428, 429, 418), (418, 429, 430, 419), (419, 430, 431, 420), (420, 431, 1007, 421), (421, 1007, 432, 422), (422, 432, 433, 423), (423, 433, 434, 424), (424, 434, 435, 425), (425, 435, 436, 426), (426, 436, 1001, 415), (1001, 437, 438, 427), (427, 438, 439, 428), (428, 439, 440, 429), (429, 440, 441, 430), (430, 441, 442, 431), (431, 442, 443, 1007), (1007, 443, 444, 432), (432, 444, 445, 433), (433, 445, 446, 434), (434, 446, 447, 435), (435, 447, 448, 436), (436, 448, 437, 1001), (437, 449, 450, 438), (438, 450, 451, 439), (439, 451, 452, 440), (440, 452, 453, 441), (441, 453, 454, 442), (442, 454, 455, 443), (443, 455, 456, 444), (444, 456, 457, 445), (445, 457, 458, 446), (446, 458, 459, 447), (447, 459, 460, 448), (448, 460, 449, 437), (449, 461, 462, 450), (450, 462, 463, 451), (451, 463, 464, 452), (452, 464, 465, 453), (453, 465, 466, 454), (454, 466, 467, 455), (455, 467, 468, 456), (456, 468, 469, 457), (457, 469, 470, 458), (458, 470, 471, 459), (459, 471, 472, 460), (460, 472, 461, 449), (461, 473, 474, 462), (462, 474, 475, 463), (463, 475, 476, 464), (464, 476, 477, 465), (465, 477, 478, 466), (466, 478, 479, 467), (467, 479, 480, 468), (468, 480, 481, 469), (469, 481, 482, 470), (470, 482, 483, 471), (471, 483, 484, 472), (472, 484, 473, 461), (473, 485, 486, 474), (474, 486, 487, 475), (475, 487, 488, 476), (476, 488, 489, 477), (477, 489, 490, 478), (478, 490, 491, 479), (479, 491, 492, 480), (480, 492, 493, 481), (481, 493, 494, 482), (482, 494, 495, 483), (483, 495, 496, 484), (484, 496, 485, 473), (485, 497, 498, 486), (486, 498, 499, 487), (487, 499, 500, 488), (488, 500, 501, 489), (489, 501, 502, 490), (490, 502, 503, 491), (491, 503, 504, 492), (492, 504, 505, 493), (493, 505, 506, 494), (494, 506, 507, 495), (495, 507, 508, 496), (496, 508, 497, 485), (497, 509, 510, 498), (498, 510, 511, 499), (499, 511, 512, 500), (500, 512, 513, 501), (501, 513, 514, 502), (502, 514, 515, 503), (503, 515, 516, 504), (504, 516, 517, 505), (505, 517, 518, 506), (506, 518, 519, 507), (507, 519, 520, 508), (508, 520, 509, 497), (509, 521, 522, 510), (510, 522, 523, 511), (511, 523, 524, 512), (512, 524, 525, 513), (513, 525, 526, 514), (514, 526, 527, 515), (515, 527, 528, 516), (516, 528, 529, 517), (517, 529, 530, 518), (518, 530, 531, 519), (519, 531, 532, 520), (520, 532, 521, 509), (521, 533, 534, 522), (522, 534, 535, 523), (523, 535, 536, 524), (524, 536, 537, 525), (525, 537, 538, 526), (526, 538, 539, 527), (527, 539, 540, 528), (528, 540, 541, 529), (529, 541, 542, 530), (530, 542, 543, 531), (531, 543, 544, 532), (532, 544, 533, 521), (533, 545, 546, 534), (534, 546, 547, 535), (535, 547, 548, 536), (536, 548, 549, 537), (537, 549, 550, 538), (538, 550, 551, 539), (539, 551, 552, 540), (540, 552, 553, 541), (541, 553, 554, 542), (542, 554, 555, 543), (543, 555, 556, 544), (544, 556, 545, 533), (545, 557, 558, 546), (546, 558, 559, 547), (547, 559, 560, 548), (548, 560, 561, 549), (549, 561, 562, 550), (550, 562, 563, 551), (551, 563, 564, 552), (552, 564, 565, 553), (553, 565, 566, 554), (554, 566, 567, 555), (555, 567, 568, 556), (556, 568, 557, 545), (557, 0, 1, 558), (558, 1, 2, 559), (559, 2, 3, 560), (560, 3, 4, 561), (561, 4, 5, 562), (562, 5, 1150, 563), (563, 1150, 6, 564), (564, 6, 7, 565), (565, 7, 8, 566), (566, 8, 9, 567), (567, 9, 10, 568), (568, 10, 0, 557), (569, 581, 582, 570), (570, 582, 583, 571), (571, 583, 584, 572), (572, 584, 585, 573), (573, 585, 586, 574), (574, 586, 587, 575), (575, 587, 588, 576), (576, 588, 589, 577), (577, 589, 590, 578), (578, 590, 591, 579), (579, 591, 592, 580), (580, 592, 581, 569), (581, 593, 594, 582), (582, 594, 595, 583), (583, 595, 596, 584), (584, 596, 597, 585), (585, 597, 598, 586), (586, 598, 599, 587), (587, 599, 600, 588), (588, 600, 601, 589), (589, 601, 602, 590), (590, 602, 603, 591), (591, 603, 604, 592), (592, 604, 593, 581), (593, 605, 606, 594), (594, 606, 607, 595), (595, 607, 608, 596), (596, 608, 609, 597), (597, 609, 610, 598), (598, 610, 611, 599), (599, 611, 612, 600), (600, 612, 613, 601), (601, 613, 614, 602), (602, 614, 615, 603), (603, 615, 616, 604), (604, 616, 605, 593), (605, 617, 618, 606), (606, 618, 619, 607), (607, 619, 620, 608), (608, 620, 621, 609), (609, 621, 622, 610), (610, 622, 623, 611), (611, 623, 624, 612), (612, 624, 625, 613), (613, 625, 626, 614), (614, 626, 627, 615), (615, 627, 628, 616), (616, 628, 617, 605), (617, 629, 630, 618), (618, 630, 631, 619), (619, 631, 632, 620), (620, 632, 633, 621), (621, 633, 634, 622), (622, 634, 635, 623), (623, 635, 636, 624), (624, 636, 637, 625), (625, 637, 638, 626), (626, 638, 639, 627), (627, 639, 640, 628), (628, 640, 629, 617), (629, 641, 642, 630), (630, 642, 643, 631), (631, 643, 644, 632), (632, 644, 645, 633), (633, 645, 646, 634), (634, 646, 647, 635), (635, 647, 648, 636), (636, 648, 649, 637), (637, 649, 650, 638), (638, 650, 651, 639), (639, 651, 652, 640), (640, 652, 641, 629), (641, 653, 654, 642), (642, 654, 655, 643), (643, 655, 656, 644), (644, 656, 657, 645), (645, 657, 658, 646), (646, 658, 659, 647), (647, 659, 660, 648), (648, 660, 661, 649), (649, 661, 662, 650), (650, 662, 663, 651), (651, 663, 664, 652), (652, 664, 653, 641), (653, 665, 666, 654), (654, 666, 667, 655), (655, 667, 668, 656), (656, 668, 669, 657), (657, 669, 670, 658), (658, 670, 671, 659), (659, 671, 672, 660), (660, 672, 673, 661), (661, 673, 674, 662), (662, 674, 675, 663), (663, 675, 676, 664), (664, 676, 665, 653), (665, 677, 678, 666), (666, 678, 679, 667), (667, 679, 680, 668), (668, 680, 681, 669), (669, 681, 682, 670), (670, 682, 683, 671), (671, 683, 684, 672), (672, 684, 685, 673), (673, 685, 686, 674), (674, 686, 687, 675), (675, 687, 688, 676), (676, 688, 677, 665), (677, 689, 690, 678), (678, 690, 691, 679), (679, 691, 692, 680), (680, 692, 693, 681), (681, 693, 694, 682), (682, 694, 695, 683), (683, 695, 696, 684), (684, 696, 697, 685), (685, 697, 698, 686), (686, 698, 699, 687), (687, 699, 700, 688), (688, 700, 689, 677), (689, 701, 702, 690), (690, 702, 703, 691), (691, 703, 704, 692), (692, 704, 705, 693), (693, 705, 706, 694), (694, 706, 707, 695), (695, 707, 708, 696), (696, 708, 709, 697), (697, 709, 710, 698), (698, 710, 711, 699), (699, 711, 712, 700), (700, 712, 701, 689), (701, 713, 714, 702), (702, 714, 715, 703), (703, 715, 716, 704), (704, 716, 717, 705), (705, 717, 718, 706), (706, 718, 719, 707), (707, 719, 720, 708), (708, 720, 721, 709), (709, 721, 722, 710), (710, 722, 723, 711), (711, 723, 724, 712), (712, 724, 713, 701), (713, 725, 726, 714), (714, 726, 727, 715), (715, 727, 728, 716), (716, 728, 729, 717), (717, 729, 730, 718), (718, 730, 731, 719), (719, 731, 732, 720), (720, 732, 733, 721), (721, 733, 734, 722), (722, 734, 735, 723), (723, 735, 736, 724), (724, 736, 725, 713), (725, 737, 738, 726), (726, 738, 739, 727), (727, 739, 740, 728), (728, 740, 741, 729), (729, 741, 742, 730), (730, 742, 743, 731), (731, 743, 744, 732), (732, 744, 745, 733), (733, 745, 746, 734), (734, 746, 747, 735), (735, 747, 748, 736), (736, 748, 737, 725), (737, 749, 750, 738), (738, 750, 751, 739), (739, 751, 752, 740), (740, 752, 753, 741), (741, 753, 754, 742), (742, 754, 755, 743), (743, 755, 756, 744), (744, 756, 757, 745), (745, 757, 758, 746), (746, 758, 759, 747), (747, 759, 760, 748), (748, 760, 749, 737), (749, 761, 762, 750), (750, 762, 763, 751), (751, 763, 764, 752), (752, 764, 765, 753), (753, 765, 766, 754), (754, 766, 767, 755), (755, 767, 768, 756), (756, 768, 769, 757), (757, 769, 770, 758), (758, 770, 771, 759), (759, 771, 772, 760), (760, 772, 761, 749), (761, 773, 774, 762), (762, 774, 775, 763), (763, 775, 776, 764), (764, 776, 777, 765), (765, 777, 778, 766), (766, 778, 779, 767), (767, 779, 780, 768), (768, 780, 781, 769), (769, 781, 782, 770), (770, 782, 783, 771), (771, 783, 784, 772), (772, 784, 773, 761), (773, 785, 786, 774), (774, 786, 787, 775), (775, 787, 788, 776), (776, 788, 789, 777), (777, 789, 790, 778), (778, 790, 791, 779), (779, 791, 792, 780), (780, 792, 793, 781), (781, 793, 794, 782), (782, 794, 795, 783), (783, 795, 796, 784), (784, 796, 785, 773), (785, 797, 798, 786), (786, 798, 799, 787), (787, 799, 800, 788), (788, 800, 801, 789), (789, 801, 802, 790), (790, 802, 803, 791), (791, 803, 804, 792), (792, 804, 805, 793), (793, 805, 806, 794), (794, 806, 807, 795), (795, 807, 808, 796), (796, 808, 797, 785), (797, 809, 810, 798), (798, 810, 811, 799), (799, 811, 812, 800), (800, 812, 813, 801), (801, 813, 814, 802), (802, 814, 815, 803), (803, 815, 816, 804), (804, 816, 817, 805), (805, 817, 818, 806), (806, 818, 819, 807), (807, 819, 820, 808), (808, 820, 809, 797), (809, 821, 822, 810), (810, 822, 823, 811), (811, 823, 824, 812), (812, 824, 825, 813), (813, 825, 826, 814), (814, 826, 827, 815), (815, 827, 828, 816), (816, 828, 829, 817), (817, 829, 830, 818), (818, 830, 831, 819), (819, 831, 832, 820), (820, 832, 821, 809), (821, 833, 834, 822), (822, 834, 835, 823), (823, 835, 836, 824), (824, 836, 837, 825), (825, 837, 838, 826), (826, 838, 839, 827), (827, 839, 840, 828), (828, 840, 841, 829), (829, 841, 842, 830), (830, 842, 843, 831), (831, 843, 844, 832), (832, 844, 833, 821), (833, 845, 846, 834), (834, 846, 847, 835), (835, 847, 848, 836), (836, 848, 849, 837), (837, 849, 850, 838), (838, 850, 851, 839), (839, 851, 852, 840), (840, 852, 853, 841), (841, 853, 854, 842), (842, 854, 855, 843), (843, 855, 856, 844), (844, 856, 845, 833), (845, 857, 858, 846), (846, 858, 859, 847), (847, 859, 860, 848), (848, 860, 861, 849), (849, 861, 862, 850), (850, 862, 863, 851), (851, 863, 864, 852), (852, 864, 865, 853), (853, 865, 866, 854), (854, 866, 867, 855), (855, 867, 868, 856), (856, 868, 857, 845), (857, 869, 870, 858), (858, 870, 871, 859), (859, 871, 872, 860), (860, 872, 873, 861), (861, 873, 874, 862), (862, 874, 875, 863), (863, 875, 876, 864), (864, 876, 877, 865), (865, 877, 878, 866), (866, 878, 879, 867), (867, 879, 880, 868), (868, 880, 869, 857), (869, 881, 882, 870), (870, 882, 883, 871), (871, 883, 884, 872), (872, 884, 885, 873), (873, 885, 886, 874), (874, 886, 887, 875), (875, 887, 888, 876), (876, 888, 889, 877), (877, 889, 890, 878), (878, 890, 891, 879), (879, 891, 892, 880), (880, 892, 881, 869), (881, 893, 894, 882), (882, 894, 895, 883), (883, 895, 896, 884), (884, 896, 897, 885), (885, 897, 898, 886), (886, 898, 899, 887), (887, 899, 900, 888), (888, 900, 901, 889), (889, 901, 902, 890), (890, 902, 903, 891), (891, 903, 904, 892), (892, 904, 893, 881), (893, 905, 906, 894), (894, 906, 907, 895), (895, 907, 908, 896), (896, 908, 909, 897), (897, 909, 910, 898), (898, 910, 911, 899), (899, 911, 912, 900), (900, 912, 913, 901), (901, 913, 914, 902), (902, 914, 915, 903), (903, 915, 916, 904), (904, 916, 905, 893), (905, 917, 918, 906), (906, 918, 919, 907), (907, 919, 920, 908), (908, 920, 921, 909), (909, 921, 922, 910), (910, 922, 923, 911), (911, 923, 924, 912), (912, 924, 925, 913), (913, 925, 926, 914), (914, 926, 927, 915), (915, 927, 928, 916), (916, 928, 917, 905), (917, 929, 930, 918), (918, 930, 931, 919), (919, 931, 932, 920), (920, 932, 933, 921), (921, 933, 934, 922), (922, 934, 935, 923), (923, 935, 936, 924), (924, 936, 937, 925), (925, 937, 938, 926), (926, 938, 939, 927), (927, 939, 940, 928), (928, 940, 929, 917), (929, 941, 942, 930), (930, 942, 943, 931), (931, 943, 944, 932), (932, 944, 945, 933), (933, 945, 946, 934), (934, 946, 947, 935), (935, 947, 948, 936), (936, 948, 949, 937), (937, 949, 950, 938), (938, 950, 951, 939), (939, 951, 952, 940), (940, 952, 941, 929), (941, 953, 954, 942), (942, 954, 955, 943), (943, 955, 956, 944), (944, 956, 957, 945), (945, 957, 958, 946), (946, 958, 959, 947), (947, 959, 960, 948), (948, 960, 961, 949), (949, 961, 962, 950), (950, 962, 963, 951), (951, 963, 964, 952), (952, 964, 953, 941), (953, 965, 966, 954), (954, 966, 967, 955), (955, 967, 968, 956), (956, 968, 969, 957), (957, 969, 970, 958), (958, 970, 971, 959), (959, 971, 972, 960), (960, 972, 973, 961), (961, 973, 974, 962), (962, 974, 975, 963), (963, 975, 976, 964), (964, 976, 965, 953), (965, 977, 978, 966), (966, 978, 979, 967), (967, 979, 980, 968), (968, 980, 981, 969), (969, 981, 982, 970), (970, 982, 983, 971), (971, 983, 984, 972), (972, 984, 985, 973), (973, 985, 986, 974), (974, 986, 987, 975), (975, 987, 988, 976), (976, 988, 977, 965), (977, 989, 990, 978), (978, 990, 991, 979), (979, 991, 992, 980), (980, 992, 993, 981), (981, 993, 994, 982), (982, 994, 995, 983), (983, 995, 996, 984), (984, 996, 997, 985), (985, 997, 998, 986), (986, 998, 999, 987), (987, 999, 1000, 988), (988, 1000, 989, 977), (989, 1001, 1002, 990), (990, 1002, 1003, 991), (991, 1003, 1004, 992), (992, 1004, 1005, 993), (993, 1005, 1006, 994), (994, 1006, 1007, 995), (995, 1007, 1008, 996), (996, 1008, 1009, 997), (997, 1009, 1010, 998), (998, 1010, 1011, 999), (999, 1011, 1012, 1000), (1000, 1012, 1001, 989), (1001, 1013, 1014, 1002), (1002, 1014, 1015, 1003), (1003, 1015, 1016, 1004), (1004, 1016, 1017, 1005), (1005, 1017, 1018, 1006), (1006, 1018, 1019, 1007), (1007, 1019, 1020, 1008), (1008, 1020, 1021, 1009), (1009, 1021, 1022, 1010), (1010, 1022, 1023, 1011), (1011, 1023, 1024, 1012), (1012, 1024, 1013, 1001), (1013, 1025, 1026, 1014), (1014, 1026, 1027, 1015), (1015, 1027, 1028, 1016), (1016, 1028, 1029, 1017), (1017, 1029, 1030, 1018), (1018, 1030, 1031, 1019), (1019, 1031, 1032, 1020), (1020, 1032, 1033, 1021), (1021, 1033, 1034, 1022), (1022, 1034, 1035, 1023), (1023, 1035, 1036, 1024), (1024, 1036, 1025, 1013), (1025, 1037, 1038, 1026), (1026, 1038, 1039, 1027), (1027, 1039, 1040, 1028), (1028, 1040, 1041, 1029), (1029, 1041, 1042, 1030), (1030, 1042, 1043, 1031), (1031, 1043, 1044, 1032), (1032, 1044, 1045, 1033), (1033, 1045, 1046, 1034), (1034, 1046, 1047, 1035), (1035, 1047, 1048, 1036), (1036, 1048, 1037, 1025), (1037, 1049, 1050, 1038), (1038, 1050, 1051, 1039), (1039, 1051, 1052, 1040), (1040, 1052, 1053, 1041), (1041, 1053, 1054, 1042), (1042, 1054, 1055, 1043), (1043, 1055, 1056, 1044), (1044, 1056, 1057, 1045), (1045, 1057, 1058, 1046), (1046, 1058, 1059, 1047), (1047, 1059, 1060, 1048), (1048, 1060, 1049, 1037), (1049, 1061, 1062, 1050), (1050, 1062, 1063, 1051), (1051, 1063, 1064, 1052), (1052, 1064, 1065, 1053), (1053, 1065, 1066, 1054), (1054, 1066, 1067, 1055), (1055, 1067, 1068, 1056), (1056, 1068, 1069, 1057), (1057, 1069, 1070, 1058), (1058, 1070, 1071, 1059), (1059, 1071, 1072, 1060), (1060, 1072, 1061, 1049), (1061, 1073, 1074, 1062), (1062, 1074, 1075, 1063), (1063, 1075, 1076, 1064), (1064, 1076, 1077, 1065), (1065, 1077, 1078, 1066), (1066, 1078, 1079, 1067), (1067, 1079, 1080, 1068), (1068, 1080, 1081, 1069), (1069, 1081, 1082, 1070), (1070, 1082, 1083, 1071), (1071, 1083, 1084, 1072), (1072, 1084, 1073, 1061), (1073, 1085, 1086, 1074), (1074, 1086, 1087, 1075), (1075, 1087, 1088, 1076), (1076, 1088, 1089, 1077), (1077, 1089, 1090, 1078), (1078, 1090, 1091, 1079), (1079, 1091, 1092, 1080), (1080, 1092, 1093, 1081), (1081, 1093, 1094, 1082), (1082, 1094, 1095, 1083), (1083, 1095, 1096, 1084), (1084, 1096, 1085, 1073), (1085, 1097, 1098, 1086), (1086, 1098, 1099, 1087), (1087, 1099, 1100, 1088), (1088, 1100, 1101, 1089), (1089, 1101, 1102, 1090), (1090, 1102, 1103, 1091), (1091, 1103, 1104, 1092), (1092, 1104, 1105, 1093), (1093, 1105, 1106, 1094), (1094, 1106, 1107, 1095), (1095, 1107, 1108, 1096), (1096, 1108, 1097, 1085), (1097, 1109, 1110, 1098), (1098, 1110, 1111, 1099), (1099, 1111, 1112, 1100), (1100, 1112, 1113, 1101), (1101, 1113, 1114, 1102), (1102, 1114, 1115, 1103), (1103, 1115, 1116, 1104), (1104, 1116, 1117, 1105), (1105, 1117, 1118, 1106), (1106, 1118, 1119, 1107), (1107, 1119, 1120, 1108), (1108, 1120, 1109, 1097), (1109, 1121, 1122, 1110), (1110, 1122, 1123, 1111), (1111, 1123, 1124, 1112), (1112, 1124, 1125, 1113), (1113, 1125, 1126, 1114), (1114, 1126, 1127, 1115), (1115, 1127, 1128, 1116), (1116, 1128, 1129, 1117), (1117, 1129, 1130, 1118), (1118, 1130, 1131, 1119), (1119, 1131, 1132, 1120), (1120, 1132, 1121, 1109), (1121, 1133, 1134, 1122), (1122, 1134, 1135, 1123), (1123, 1135, 1136, 1124), (1124, 1136, 1137, 1125), (1125, 1137, 1138, 1126), (1126, 1138, 1139, 1127), (1127, 1139, 1140, 1128), (1128, 1140, 1141, 1129), (1129, 1141, 1142, 1130), (1130, 1142, 1143, 1131), (1131, 1143, 1144, 1132), (1132, 1144, 1133, 1121), (1133, 569, 570, 1134), (1134, 570, 571, 1135), (1135, 571, 572, 1136), (1136, 572, 573, 1137), (1137, 573, 574, 1138), (1138, 574, 575, 1139), (1139, 575, 576, 1140), (1140, 576, 577, 1141), (1141, 577, 578, 1142), (1142, 578, 579, 1143), (1143, 579, 580, 1144), (1144, 580, 569, 1133), (0, 1156, 1157, 1145), (1145, 1157, 1158, 1146), (1146, 1158, 1159, 1147), (1147, 1159, 1160, 1148), (1148, 1160, 1161, 1149), (1149, 1161, 1162, 1150), (1150, 1162, 1163, 1151), (1151, 1163, 1164, 1152), (1152, 1164, 1165, 1153), (1153, 1165, 1166, 1154), (1154, 1166, 1167, 1155), (1155, 1167, 1156, 0), (1156, 1168, 1169, 1157), (1157, 1169, 1170, 1158), (1158, 1170, 1171, 1159), (1159, 1171, 1172, 1160), (1160, 1172, 1173, 1161), (1161, 1173, 1174, 1162), (1162, 1174, 1175, 1163), (1163, 1175, 1176, 1164), (1164, 1176, 1177, 1165), (1165, 1177, 1178, 1166), (1166, 1178, 1179, 1167), (1167, 1179, 1168, 1156), (1168, 1180, 1181, 1169), (1169, 1181, 1182, 1170), (1170, 1182, 1183, 1171), (1171, 1183, 1184, 1172), (1172, 1184, 1185, 1173), (1173, 1185, 1186, 1174), (1174, 1186, 1187, 1175), (1175, 1187, 1188, 1176), (1176, 1188, 1189, 1177), (1177, 1189, 1190, 1178), (1178, 1190, 1191, 1179), (1179, 1191, 1180, 1168), (1180, 1192, 1193, 1181), (1181, 1193, 1194, 1182), (1182, 1194, 1195, 1183), (1183, 1195, 1196, 1184), (1184, 1196, 1197, 1185), (1185, 1197, 1198, 1186), (1186, 1198, 1199, 1187), (1187, 1199, 1200, 1188), (1188, 1200, 1201, 1189), (1189, 1201, 1202, 1190), (1190, 1202, 1203, 1191), (1191, 1203, 1192, 1180), (1192, 1204, 1205, 1193), (1193, 1205, 1206, 1194), (1194, 1206, 1207, 1195), (1195, 1207, 1208, 1196), (1196, 1208, 1209, 1197), (1197, 1209, 1210, 1198), (1198, 1210, 1211, 1199), (1199, 1211, 1212, 1200), (1200, 1212, 1213, 1201), (1201, 1213, 1214, 1202), (1202, 1214, 1215, 1203), (1203, 1215, 1204, 1192), (1204, 1216, 1217, 1205), (1205, 1217, 1218, 1206), (1206, 1218, 1219, 1207), (1207, 1219, 1220, 1208), (1208, 1220, 1221, 1209), (1209, 1221, 1222, 1210), (1210, 1222, 1223, 1211), (1211, 1223, 1224, 1212), (1212, 1224, 1225, 1213), (1213, 1225, 1226, 1214), (1214, 1226, 1227, 1215), (1215, 1227, 1216, 1204), (1216, 1228, 1229, 1217), (1217, 1229, 1230, 1218), (1218, 1230, 1231, 1219), (1219, 1231, 1232, 1220), (1220, 1232, 1233, 1221), (1221, 1233, 1234, 1222), (1222, 1234, 1235, 1223), (1223, 1235, 1236, 1224), (1224, 1236, 1237, 1225), (1225, 1237, 1238, 1226), (1226, 1238, 1239, 1227), (1227, 1239, 1228, 1216), (1228, 1240, 1241, 1229), (1229, 1241, 1242, 1230), (1230, 1242, 1243, 1231), (1231, 1243, 1244, 1232), (1232, 1244, 1245, 1233), (1233, 1245, 1246, 1234), (1234, 1246, 1247, 1235), (1235, 1247, 1248, 1236), (1236, 1248, 1249, 1237), (1237, 1249, 1250, 1238), (1238, 1250, 1251, 1239), (1239, 1251, 1240, 1228), (1240, 1252, 1253, 1241), (1241, 1253, 1254, 1242), (1242, 1254, 1255, 1243), (1243, 1255, 1256, 1244), (1244, 1256, 1257, 1245), (1245, 1257, 1258, 1246), (1246, 1258, 1259, 1247), (1247, 1259, 1260, 1248), (1248, 1260, 1261, 1249), (1249, 1261, 1262, 1250), (1250, 1262, 1263, 1251), (1251, 1263, 1252, 1240), (1252, 1264, 1265, 1253), (1253, 1265, 1266, 1254), (1254, 1266, 1267, 1255), (1255, 1267, 1268, 1256), (1256, 1268, 1269, 1257), (1257, 1269, 1270, 1258), (1258, 1270, 1271, 1259), (1259, 1271, 1272, 1260), (1260, 1272, 1273, 1261), (1261, 1273, 1274, 1262), (1262, 1274, 1275, 1263), (1263, 1275, 1264, 1252), (1264, 1276, 1277, 1265), (1265, 1277, 1278, 1266), (1266, 1278, 1279, 1267), (1267, 1279, 1280, 1268), (1268, 1280, 1281, 1269), (1269, 1281, 1282, 1270), (1270, 1282, 1283, 1271), (1271, 1283, 1284, 1272), (1272, 1284, 1285, 1273), (1273, 1285, 1286, 1274), (1274, 1286, 1287, 1275), (1275, 1287, 1276, 1264), (1276, 569, 1288, 1277), (1277, 1288, 1289, 1278), (1278, 1289, 1290, 1279), (1279, 1290, 1291, 1280), (1280, 1291, 1292, 1281), (1281, 1292, 575, 1282), (1282, 575, 1293, 1283), (1283, 1293, 1294, 1284), (1284, 1294, 1295, 1285), (1285, 1295, 1296, 1286), (1286, 1296, 1297, 1287), (1287, 1297, 569, 1276), (569, 1298, 1299, 1288), (1288, 1299, 1300, 1289), (1289, 1300, 1301, 1290), (1290, 1301, 1302, 1291), (1291, 1302, 1303, 1292), (1292, 1303, 1304, 575), (575, 1304, 1305, 1293), (1293, 1305, 1306, 1294), (1294, 1306, 1307, 1295), (1295, 1307, 1308, 1296), (1296, 1308, 1309, 1297), (1297, 1309, 1298, 569), (1298, 1310, 1311, 1299), (1299, 1311, 1312, 1300), (1300, 1312, 1313, 1301), (1301, 1313, 1314, 1302), (1302, 1314, 1315, 1303), (1303, 1315, 1316, 1304), (1304, 1316, 1317, 1305), (1305, 1317, 1318, 1306), (1306, 1318, 1319, 1307), (1307, 1319, 1320, 1308), (1308, 1320, 1321, 1309), (1309, 1321, 1310, 1298), (1310, 1322, 1323, 1311), (1311, 1323, 1324, 1312), (1312, 1324, 1325, 1313), (1313, 1325, 1326, 1314), (1314, 1326, 1327, 1315), (1315, 1327, 1328, 1316), (1316, 1328, 1329, 1317), (1317, 1329, 1330, 1318), (1318, 1330, 1331, 1319), (1319, 1331, 1332, 1320), (1320, 1332, 1333, 1321), (1321, 1333, 1322, 1310), (1322, 1334, 1335, 1323), (1323, 1335, 1336, 1324), (1324, 1336, 1337, 1325), (1325, 1337, 1338, 1326), (1326, 1338, 1339, 1327), (1327, 1339, 1340, 1328), (1328, 1340, 1341, 1329), (1329, 1341, 1342, 1330), (1330, 1342, 1343, 1331), (1331, 1343, 1344, 1332), (1332, 1344, 1345, 1333), (1333, 1345, 1334, 1322), (1334, 1346, 1347, 1335), (1335, 1347, 1348, 1336), (1336, 1348, 1349, 1337), (1337, 1349, 1350, 1338), (1338, 1350, 1351, 1339), (1339, 1351, 1352, 1340), (1340, 1352, 1353, 1341), (1341, 1353, 1354, 1342), (1342, 1354, 1355, 1343), (1343, 1355, 1356, 1344), (1344, 1356, 1357, 1345), (1345, 1357, 1346, 1334), (1346, 1358, 1359, 1347), (1347, 1359, 1360, 1348), (1348, 1360, 1361, 1349), (1349, 1361, 1362, 1350), (1350, 1362, 1363, 1351), (1351, 1363, 1364, 1352), (1352, 1364, 1365, 1353), (1353, 1365, 1366, 1354), (1354, 1366, 1367, 1355), (1355, 1367, 1368, 1356), (1356, 1368, 1369, 1357), (1357, 1369, 1358, 1346), (1358, 1370, 1371, 1359), (1359, 1371, 1372, 1360), (1360, 1372, 1373, 1361), (1361, 1373, 1374, 1362), (1362, 1374, 1375, 1363), (1363, 1375, 1376, 1364), (1364, 1376, 1377, 1365), (1365, 1377, 1378, 1366), (1366, 1378, 1379, 1367), (1367, 1379, 1380, 1368), (1368, 1380, 1381, 1369), (1369, 1381, 1370, 1358), (1370, 1382, 1383, 1371), (1371, 1383, 1384, 1372), (1372, 1384, 1385, 1373), (1373, 1385, 1386, 1374), (1374, 1386, 1387, 1375), (1375, 1387, 1388, 1376), (1376, 1388, 1389, 1377), (1377, 1389, 1390, 1378), (1378, 1390, 1391, 1379), (1379, 1391, 1392, 1380), (1380, 1392, 1393, 1381), (1381, 1393, 1382, 1370), (1382, 1394, 1395, 1383), (1383, 1395, 1396, 1384), (1384, 1396, 1397, 1385), (1385, 1397, 1398, 1386), (1386, 1398, 1399, 1387), (1387, 1399, 1400, 1388), (1388, 1400, 1401, 1389), (1389, 1401, 1402, 1390), (1390, 1402, 1403, 1391), (1391, 1403, 1404, 1392), (1392, 1404, 1405, 1393), (1393, 1405, 1394, 1382), (1394, 1406, 1407, 1395), (1395, 1407, 1408, 1396), (1396, 1408, 1409, 1397), (1397, 1409, 1410, 1398), (1398, 1410, 1411, 1399), (1399, 1411, 1412, 1400), (1400, 1412, 1413, 1401), (1401, 1413, 1414, 1402), (1402, 1414, 1415, 1403), (1403, 1415, 1416, 1404), (1404, 1416, 1417, 1405), (1405, 1417, 1406, 1394), (1406, 1418, 1419, 1407), (1407, 1419, 1420, 1408), (1408, 1420, 1421, 1409), (1409, 1421, 1422, 1410), (1410, 1422, 1423, 1411), (1411, 1423, 1424, 1412), (1412, 1424, 1425, 1413), (1413, 1425, 1426, 1414), (1414, 1426, 1427, 1415), (1415, 1427, 1428, 1416), (1416, 1428, 1429, 1417), (1417, 1429, 1418, 1406), (1418, 1430, 1431, 1419), (1419, 1431, 1432, 1420), (1420, 1432, 1433, 1421), (1421, 1433, 1434, 1422), (1422, 1434, 1435, 1423), (1423, 1435, 1436, 1424), (1424, 1436, 1437, 1425), (1425, 1437, 1438, 1426), (1426, 1438, 1439, 1427), (1427, 1439, 1440, 1428), (1428, 1440, 1441, 1429), (1429, 1441, 1430, 1418), (1430, 1442, 1443, 1431), (1431, 1443, 1444, 1432), (1432, 1444, 1445, 1433), (1433, 1445, 1446, 1434), (1434, 1446, 1447, 1435), (1435, 1447, 1448, 1436), (1436, 1448, 1449, 1437), (1437, 1449, 1450, 1438), (1438, 1450, 1451, 1439), (1439, 1451, 1452, 1440), (1440, 1452, 1453, 1441), (1441, 1453, 1442, 1430), (1442, 1454, 1455, 1443), (1443, 1455, 1456, 1444), (1444, 1456, 1457, 1445), (1445, 1457, 1458, 1446), (1446, 1458, 1459, 1447), (1447, 1459, 1460, 1448), (1448, 1460, 1461, 1449), (1449, 1461, 1462, 1450), (1450, 1462, 1463, 1451), (1451, 1463, 1464, 1452), (1452, 1464, 1465, 1453), (1453, 1465, 1454, 1442), (1454, 1466, 1467, 1455), (1455, 1467, 1468, 1456), (1456, 1468, 1469, 1457), (1457, 1469, 1470, 1458), (1458, 1470, 1471, 1459), (1459, 1471, 1472, 1460), (1460, 1472, 1473, 1461), (1461, 1473, 1474, 1462), (1462, 1474, 1475, 1463), (1463, 1475, 1476, 1464), (1464, 1476, 1477, 1465), (1465, 1477, 1466, 1454), (1466, 1478, 1479, 1467), (1467, 1479, 1480, 1468), (1468, 1480, 1481, 1469), (1469, 1481, 1482, 1470), (1470, 1482, 1483, 1471), (1471, 1483, 1484, 1472), (1472, 1484, 1485, 1473), (1473, 1485, 1486, 1474), (1474, 1486, 1487, 1475), (1475, 1487, 1488, 1476), (1476, 1488, 1489, 1477), (1477, 1489, 1478, 1466), (1478, 1490, 1491, 1479), (1479, 1491, 1492, 1480), (1480, 1492, 1493, 1481), (1481, 1493, 1494, 1482), (1482, 1494, 1495, 1483), (1483, 1495, 1496, 1484), (1484, 1496, 1497, 1485), (1485, 1497, 1498, 1486), (1486, 1498, 1499, 1487), (1487, 1499, 1500, 1488), (1488, 1500, 1501, 1489), (1489, 1501, 1490, 1478), (1490, 1502, 1503, 1491), (1491, 1503, 1504, 1492), (1492, 1504, 1505, 1493), (1493, 1505, 1506, 1494), (1494, 1506, 1507, 1495), (1495, 1507, 1508, 1496), (1496, 1508, 1509, 1497), (1497, 1509, 1510, 1498), (1498, 1510, 1511, 1499), (1499, 1511, 1512, 1500), (1500, 1512, 1513, 1501), (1501, 1513, 1502, 1490), (1502, 1514, 1515, 1503), (1503, 1515, 1516, 1504), (1504, 1516, 1517, 1505), (1505, 1517, 1518, 1506), (1506, 1518, 1519, 1507), (1507, 1519, 1520, 1508), (1508, 1520, 1521, 1509), (1509, 1521, 1522, 1510), (1510, 1522, 1523, 1511), (1511, 1523, 1524, 1512), (1512, 1524, 1525, 1513), (1513, 1525, 1514, 1502), (1514, 1526, 1527, 1515), (1515, 1527, 1528, 1516), (1516, 1528, 1529, 1517), (1517, 1529, 1530, 1518), (1518, 1530, 1531, 1519), (1519, 1531, 1532, 1520), (1520, 1532, 1533, 1521), (1521, 1533, 1534, 1522), (1522, 1534, 1535, 1523), (1523, 1535, 1536, 1524), (1524, 1536, 1537, 1525), (1525, 1537, 1526, 1514), (1526, 1538, 1539, 1527), (1527, 1539, 1540, 1528), (1528, 1540, 1541, 1529), (1529, 1541, 1542, 1530), (1530, 1542, 1543, 1531), (1531, 1543, 1544, 1532), (1532, 1544, 1545, 1533), (1533, 1545, 1546, 1534), (1534, 1546, 1547, 1535), (1535, 1547, 1548, 1536), (1536, 1548, 1549, 1537), (1537, 1549, 1538, 1526), (1538, 1550, 1551, 1539), (1539, 1551, 1552, 1540), (1540, 1552, 1553, 1541), (1541, 1553, 1554, 1542), (1542, 1554, 1555, 1543), (1543, 1555, 1556, 1544), (1544, 1556, 1557, 1545), (1545, 1557, 1558, 1546), (1546, 1558, 1559, 1547), (1547, 1559, 1560, 1548), (1548, 1560, 1561, 1549), (1549, 1561, 1550, 1538), (1550, 1562, 1563, 1551), (1551, 1563, 1564, 1552), (1552, 1564, 1565, 1553), (1553, 1565, 1566, 1554), (1554, 1566, 1567, 1555), (1555, 1567, 1568, 1556), (1556, 1568, 1569, 1557), (1557, 1569, 1570, 1558), (1558, 1570, 1571, 1559), (1559, 1571, 1572, 1560), (1560, 1572, 1573, 1561), (1561, 1573, 1562, 1550), (1562, 857, 1574, 1563), (1563, 1574, 1575, 1564), (1564, 1575, 1576, 1565), (1565, 1576, 1577, 1566), (1566, 1577, 1578, 1567), (1567, 1578, 863, 1568), (1568, 863, 1579, 1569), (1569, 1579, 1580, 1570), (1570, 1580, 1581, 1571), (1571, 1581, 1582, 1572), (1572, 1582, 1583, 1573), (1573, 1583, 857, 1562), (857, 1584, 1585, 1574), (1574, 1585, 1586, 1575), (1575, 1586, 1587, 1576), (1576, 1587, 1588, 1577), (1577, 1588, 1589, 1578), (1578, 1589, 1590, 863), (863, 1590, 1591, 1579), (1579, 1591, 1592, 1580), (1580, 1592, 1593, 1581), (1581, 1593, 1594, 1582), (1582, 1594, 1595, 1583), (1583, 1595, 1584, 857), (1584, 1596, 1597, 1585), (1585, 1597, 1598, 1586), (1586, 1598, 1599, 1587), (1587, 1599, 1600, 1588), (1588, 1600, 1601, 1589), (1589, 1601, 1602, 1590), (1590, 1602, 1603, 1591), (1591, 1603, 1604, 1592), (1592, 1604, 1605, 1593), (1593, 1605, 1606, 1594), (1594, 1606, 1607, 1595), (1595, 1607, 1596, 1584), (1596, 1608, 1609, 1597), (1597, 1609, 1610, 1598), (1598, 1610, 1611, 1599), (1599, 1611, 1612, 1600), (1600, 1612, 1613, 1601), (1601, 1613, 1614, 1602), (1602, 1614, 1615, 1603), (1603, 1615, 1616, 1604), (1604, 1616, 1617, 1605), (1605, 1617, 1618, 1606), (1606, 1618, 1619, 1607), (1607, 1619, 1608, 1596), (1608, 1620, 1621, 1609), (1609, 1621, 1622, 1610), (1610, 1622, 1623, 1611), (1611, 1623, 1624, 1612), (1612, 1624, 1625, 1613), (1613, 1625, 1626, 1614), (1614, 1626, 1627, 1615), (1615, 1627, 1628, 1616), (1616, 1628, 1629, 1617), (1617, 1629, 1630, 1618), (1618, 1630, 1631, 1619), (1619, 1631, 1620, 1608), (1620, 1632, 1633, 1621), (1621, 1633, 1634, 1622), (1622, 1634, 1635, 1623), (1623, 1635, 1636, 1624), (1624, 1636, 1637, 1625), (1625, 1637, 1638, 1626), (1626, 1638, 1639, 1627), (1627, 1639, 1640, 1628), (1628, 1640, 1641, 1629), (1629, 1641, 1642, 1630), (1630, 1642, 1643, 1631), (1631, 1643, 1632, 1620), (1632, 1644, 1645, 1633), (1633, 1645, 1646, 1634), (1634, 1646, 1647, 1635), (1635, 1647, 1648, 1636), (1636, 1648, 1649, 1637), (1637, 1649, 1650, 1638), (1638, 1650, 1651, 1639), (1639, 1651, 1652, 1640), (1640, 1652, 1653, 1641), (1641, 1653, 1654, 1642), (1642, 1654, 1655, 1643), (1643, 1655, 1644, 1632), (1644, 1656, 1657, 1645), (1645, 1657, 1658, 1646), (1646, 1658, 1659, 1647), (1647, 1659, 1660, 1648), (1648, 1660, 1661, 1649), (1649, 1661, 1662, 1650), (1650, 1662, 1663, 1651), (1651, 1663, 1664, 1652), (1652, 1664, 1665, 1653), (1653, 1665, 1666, 1654), (1654, 1666, 1667, 1655), (1655, 1667, 1656, 1644), (1656, 1668, 1669, 1657), (1657, 1669, 1670, 1658), (1658, 1670, 1671, 1659), (1659, 1671, 1672, 1660), (1660, 1672, 1673, 1661), (1661, 1673, 1674, 1662), (1662, 1674, 1675, 1663), (1663, 1675, 1676, 1664), (1664, 1676, 1677, 1665), (1665, 1677, 1678, 1666), (1666, 1678, 1679, 1667), (1667, 1679, 1668, 1656), (1668, 1680, 1681, 1669), (1669, 1681, 1682, 1670), (1670, 1682, 1683, 1671), (1671, 1683, 1684, 1672), (1672, 1684, 1685, 1673), (1673, 1685, 1686, 1674), (1674, 1686, 1687, 1675), (1675, 1687, 1688, 1676), (1676, 1688, 1689, 1677), (1677, 1689, 1690, 1678), (1678, 1690, 1691, 1679), (1679, 1691, 1680, 1668), (1680, 1692, 1693, 1681), (1681, 1693, 1694, 1682), (1682, 1694, 1695, 1683), (1683, 1695, 1696, 1684), (1684, 1696, 1697, 1685), (1685, 1697, 1698, 1686), (1686, 1698, 1699, 1687), (1687, 1699, 1700, 1688), (1688, 1700, 1701, 1689), (1689, 1701, 1702, 1690), (1690, 1702, 1703, 1691), (1691, 1703, 1692, 1680), (1692, 1704, 1705, 1693), (1693, 1705, 1706, 1694), (1694, 1706, 1707, 1695), (1695, 1707, 1708, 1696), (1696, 1708, 1709, 1697), (1697, 1709, 1710, 1698), (1698, 1710, 1711, 1699), (1699, 1711, 1712, 1700), (1700, 1712, 1713, 1701), (1701, 1713, 1714, 1702), (1702, 1714, 1715, 1703), (1703, 1715, 1704, 1692), (1704, 0, 1145, 1705), (1705, 1145, 1146, 1706), (1706, 1146, 1147, 1707), (1707, 1147, 1148, 1708), (1708, 1148, 1149, 1709), (1709, 1149, 1150, 1710), (1710, 1150, 1151, 1711), (1711, 1151, 1152, 1712), (1712, 1152, 1153, 1713), (1713, 1153, 1154, 1714), (1714, 1154, 1155, 1715), (1715, 1155, 0, 1704)])
me_torus.use_remesh_preserve_volume = False
me_torus.use_remesh_preserve_attributes = False
me_torus.use_mirror_vertex_groups = False
me_torus.update()

# ---- objects
ob_goal = bpy.data.objects.new('Goal', me_torus)

# ---- transforms, parenting, visibility, modifiers, constraints
ob_goal.location = (0.0, 0.0, 0.0)
ob_goal.lineart.crease_threshold = 0.0

# ---- collection membership
col_collection_1.objects.link(ob_goal)

# ---- scene / render settings (as saved in the file)
scene.frame_start = 1; scene.frame_end = 250; scene.frame_set(1)
scene.render.engine = 'BLENDER_EEVEE_NEXT'
scene.render.resolution_percentage = 50
scene.render.dither_intensity = 0.0
scene.cycles.use_denoising = False
scene.cycles.samples = 128
scene.cycles.sampling_pattern = 'TABULATED_SOBOL'
scene.cycles.use_adaptive_sampling = False
scene.cycles.use_light_tree = False
scene.view_settings.view_transform = 'Standard'
bpy.context.view_layer.update()

# ---- added for rendering (the .blend has no active camera and no usable light): camera, sun
cam_auto = bpy.data.cameras.new('AutoCamera')
cam_auto.lens = 50.0
cam_auto.sensor_width = 36.0
cam_auto.clip_end = 1000.0
ob_auto_camera = bpy.data.objects.new('AutoCamera', cam_auto)
scene.collection.objects.link(ob_auto_camera)
ob_auto_camera.location = (1.60254, -1.92304, 1.78203)
ob_auto_camera.rotation_euler = (1.09748, -7.21219e-08, 0.694738)
scene.camera = ob_auto_camera
light_auto_sun = bpy.data.lights.new('AutoSun', 'SUN')
light_auto_sun.energy = 3.0
light_auto_sun.angle = 0.0523599
ob_auto_sun = bpy.data.objects.new('AutoSun', light_auto_sun)
scene.collection.objects.link(ob_auto_sun)
ob_auto_sun.rotation_euler = (0.872665, 0.174533, 0.523599)
bpy.context.view_layer.update()
